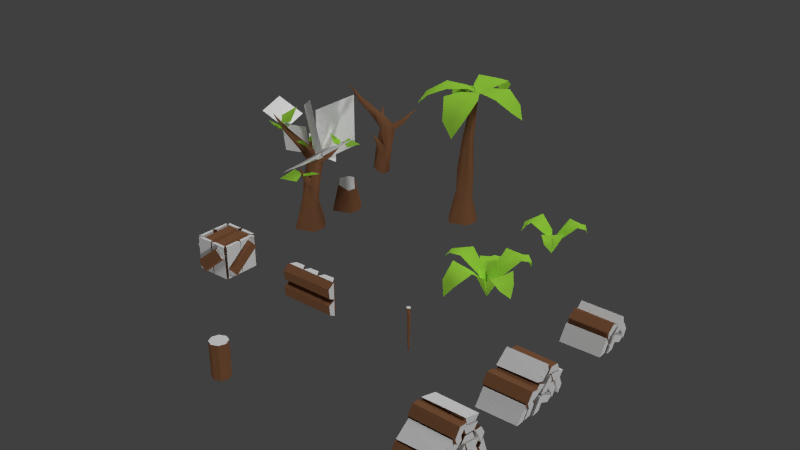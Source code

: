 # Source: Objects_Wood.blend  (saved by Blender 2.70.0; exported with 4.5.12 LTS)
import bpy
from mathutils import Matrix  # noqa: F401  (used for matrix-valued properties, if any)

bpy.ops.wm.read_factory_settings(use_empty=True)
scene = bpy.context.scene
scene.name = 'Scene'

# ---- collections
col_collection_1 = bpy.data.collections.new('Collection 1'); scene.collection.children.link(col_collection_1)
col_collection_9 = bpy.data.collections.new('Collection 9'); scene.collection.children.link(col_collection_9)
col_collection_10 = bpy.data.collections.new('Collection 10'); scene.collection.children.link(col_collection_10)

# ---- materials (node trees are filled in below, after node groups)
mat_wood = bpy.data.materials.new('Wood')
mat_wood.alpha_threshold = 0.0
mat_wood.use_transparent_shadow = False
mat_wood.diffuse_color = (0.2396, 0.1055, 0.05002, 1.0)
mat_wood.specular_color = (1.0, 0.3651, 0.1592)
mat_wood.roughness = 0.5
mat_wood.specular_intensity = 0.1207
mat_wood.line_color = (0.0, 0.0, 0.0, 1.0)
mat_stump = bpy.data.materials.new('Stump')
mat_stump.alpha_threshold = 0.0
mat_stump.use_transparent_shadow = False
mat_stump.roughness = 0.5
mat_stump.specular_intensity = 0.0
mat_stump.line_color = (0.0, 0.0, 0.0, 1.0)
mat_branches = bpy.data.materials.new('Branches')
mat_branches.alpha_threshold = 0.0
mat_branches.use_transparent_shadow = False
mat_branches.diffuse_color = (1.0, 1.0, 1.0, 1.0)
mat_branches.roughness = 0.5
mat_branches.specular_intensity = 0.0
mat_leaves = bpy.data.materials.new('Leaves')
mat_leaves.alpha_threshold = 0.0
mat_leaves.use_transparent_shadow = False
mat_leaves.diffuse_color = (0.3906, 0.8, 0.06276, 1.0)
mat_leaves.specular_color = (0.4731, 1.0, 0.2021)
mat_leaves.roughness = 0.5
mat_leaves.specular_intensity = 0.1

# ---- material node trees

# ---- world
world_world = bpy.data.worlds.new('World'); scene.world = world_world
world_world.color = (0.05088, 0.05088, 0.05088)
world_world.use_sun_shadow = False
world_world.sun_shadow_jitter_overblur = 0.0
world_world.cycles.sampling_method = 'MANUAL'
world_world.cycles.sample_map_resolution = 256

# ---- lights
light_light_003 = bpy.data.lights.new('_light.003', 'SUN')
light_light_003.transmission_factor = 0.0
light_light_003.angle = 0.1993
light_light_003.energy = 1.0
light_light_003.shadow_buffer_clip_start = 0.5
light_light_003.shadow_soft_size = 0.1
light_light_003.shadow_cascade_max_distance = 1000.0
light_light_003.cycles.use_multiple_importance_sampling = False
light_light_002 = bpy.data.lights.new('_light.002', 'SUN')
light_light_002.transmission_factor = 0.0
light_light_002.angle = 0.1993
light_light_002.energy = 1.0
light_light_002.shadow_buffer_clip_start = 0.5
light_light_002.shadow_soft_size = 0.1
light_light_002.shadow_cascade_max_distance = 1000.0
light_light_002.cycles.use_multiple_importance_sampling = False
light_light = bpy.data.lights.new('_light', 'SUN')
light_light.transmission_factor = 0.0
light_light.angle = 0.1993
light_light.energy = 1.0
light_light.shadow_buffer_clip_start = 0.5
light_light.shadow_soft_size = 0.1
light_light.shadow_cascade_max_distance = 1000.0
light_light.cycles.use_multiple_importance_sampling = False
light_light_001 = bpy.data.lights.new('_light.001', 'SUN')
light_light_001.transmission_factor = 0.0
light_light_001.angle = 0.1993
light_light_001.energy = 1.0
light_light_001.shadow_buffer_clip_start = 0.5
light_light_001.shadow_soft_size = 0.1
light_light_001.shadow_cascade_max_distance = 1000.0
light_light_001.cycles.use_multiple_importance_sampling = False

# ---- meshes
me_tree_top = bpy.data.meshes.new('tree_Top')
me_tree_top.from_pydata([(-0.1702, -0.03557, 1.875), (0.1774, 0.3074, 1.845), (0.3781, 0.2508, 1.824), (0.3391, -0.08683, 1.87), (0.4751, 0.3667, 2.684), (0.467, 0.05404, 2.788), (0.07721, -0.07566, 2.658), (0.2278, 0.329, 2.614), (-0.6616, -0.1845, 3.712), (-0.6676, -0.3117, 3.643), (-0.8044, -0.2836, 3.603), (-0.7984, -0.1563, 3.673), (0.3789, 0.2993, 2.408), (0.3255, 0.2532, 2.665), (0.109, 0.08436, 2.607), (0.1115, 0.2552, 2.335), (-0.5311, 0.8052, 3.193), (-0.2626, 0.5764, 2.63), (-0.4286, 0.5529, 2.563), (-0.4608, 0.4516, 2.694), (-0.2948, 0.4751, 2.76), (-1.005, -0.5956, 4.342), (0.08977, -0.06737, 1.614), (0.05173, 0.02612, 1.876), (0.1911, 0.1403, 1.915), (0.1864, 0.1227, 1.545), (0.307, -0.7707, 2.709), (0.2644, -0.4334, 1.968), (0.3951, -0.3486, 1.969), (0.3556, -0.2807, 2.132), (0.2152, -0.3485, 2.107), (0.3777, 0.1123, 2.673), (0.1266, 0.1848, 2.631), (0.1702, 0.313, 2.429), (0.4136, 0.09089, 2.482), (1.044, 0.9187, 3.387), (0.6648, 0.4846, 2.935), (0.7174, 0.5226, 2.793), (0.6159, 0.6729, 2.79), (0.5502, 0.6094, 2.919), (0.07027, -0.1338, 1.872), (0.2577, -0.1324, 2.746), (0.0858, 0.1499, 3.112), (-0.1984, 0.1106, 3.013), (-0.2118, -0.1574, 3.053), (0.05658, -0.1449, 3.152), (0.4098, -0.05637, 2.403), (-0.03087, -0.05815, 2.316), (0.2183, 0.3271, 2.266), (0.4327, 0.3161, 2.308), (0.1758, -0.133, 2.364), (-0.005803, 0.0995, 2.609), (-0.05037, 0.1993, 1.866), (0.01365, 0.1327, 2.276), (0.3414, 0.134, 0.8289), (0.2648, -0.1414, 0.8066), (-0.1013, -0.2711, 0.9945), (-0.2994, 0.004875, 1.139), (0.09948, 0.3762, 1.139), (-0.1253, 0.3259, 1.139)], [], [(54, 55, 56, 57, 59, 58), (7, 51, 43), (56, 55, 3, 40), (4, 7, 43, 42), (59, 57, 0, 52), (49, 48, 7, 4), (42, 43, 11, 8), (53, 47, 6, 51), (46, 49, 4, 5), (50, 46, 5, 41), (43, 44, 10, 11), (44, 45, 9, 10), (45, 42, 8, 9), (9, 8, 21), (10, 9, 21), (11, 10, 21), (8, 11, 21), (12, 15, 18, 17), (15, 14, 19, 18), (14, 13, 20, 19), (13, 12, 17, 20), (20, 17, 16), (19, 20, 16), (18, 19, 16), (17, 18, 16), (22, 25, 28, 27), (25, 24, 29, 28), (24, 23, 30, 29), (23, 22, 27, 30), (27, 28, 26), (28, 29, 26), (29, 30, 26), (30, 27, 26), (54, 58, 1, 2), (55, 54, 2, 3), (31, 34, 37, 36), (34, 33, 38, 37), (33, 32, 39, 38), (32, 31, 36, 39), (36, 37, 35), (37, 38, 35), (38, 39, 35), (39, 36, 35), (47, 50, 41, 6), (57, 56, 40, 0), (51, 6, 44, 43), (41, 5, 45), (5, 4, 42, 45), (2, 1, 48, 49), (52, 0, 47, 53), (3, 2, 49, 46), (40, 3, 46, 50), (0, 40, 50, 47), (6, 41, 45, 44), (48, 53, 51, 7), (1, 52, 53, 48), (58, 59, 52, 1)])
me_tree_top.polygons.foreach_set('use_smooth', [0, 1, 1, 1, 1, 1, 1, 1, 1, 1, 1, 1, 1, 1, 1, 1, 1, 1, 1, 1, 1, 1, 1, 1, 1, 1, 1, 1, 1, 1, 1, 1, 1, 1, 1, 1, 1, 1, 1, 1, 1, 1, 1, 1, 1, 1, 1, 1, 1, 1, 1, 1, 1, 1, 1, 1, 1])
me_tree_top.polygons.foreach_set('material_index', [1, 0, 0, 0, 0, 0, 0, 0, 0, 0, 0, 0, 0, 0, 0, 0, 0, 0, 0, 0, 0, 0, 0, 0, 0, 0, 0, 0, 0, 0, 0, 0, 0, 0, 0, 0, 0, 0, 0, 0, 0, 0, 0, 0, 0, 0, 0, 0, 0, 0, 0, 0, 0, 0, 0, 0, 0])
_uv = me_tree_top.uv_layers.new(name='UVMap')
_uv.uv.foreach_set('vector', [0.558, 0.9985, 0.06253, 0.8463, 0.02578, 0.2164, 0.4924, -0.001738, 0.9398, 0.1764, 0.9632, 0.7697, 0.6641, 1.78, 0.8301, 1.78, 0.7449, 2.064, 0.166, 0.7238, 0.332, 0.7238, 0.332, 1.316, 0.166, 1.316, 0.498, 1.78, 0.6641, 1.78, 0.7449, 2.064, 0.498, 2.064, 0.8301, 0.7238, 1.0, 0.7238, 1.0, 1.316, 0.8301, 1.316, 0.498, 1.588, 0.6641, 1.588, 0.6641, 1.78, 0.498, 1.78, 0.498, 2.064, 0.7449, 2.064, 0.7444, 2.651, 0.4957, 2.651, 0.8301, 1.588, 1.0, 1.588, 1.0, 1.78, 0.8301, 1.78, 0.332, 1.588, 0.498, 1.588, 0.498, 1.78, 0.332, 1.78, 0.166, 1.588, 0.332, 1.588, 0.332, 1.78, 0.166, 1.78, 0.7449, 2.064, 0.8851, 2.064, 0.8851, 2.651, 0.7444, 2.651, 0.1149, 2.064, 0.2419, 2.064, 0.2419, 2.651, 0.1149, 2.651, 0.2419, 2.064, 0.498, 2.064, 0.4957, 2.651, 0.2419, 2.651, 0.2419, 2.651, 0.4957, 2.651, 0.4946, 3.175, 0.1149, 2.651, 0.2419, 2.651, 0.4946, 3.175, 0.7444, 2.651, 0.8851, 2.651, 0.4946, 3.175, 0.4957, 2.651, 0.7444, 2.651, 0.4946, 3.175, 0.624, 0.007338, 0.7711, 0.01522, 0.7746, 0.5097, 0.6243, 0.5187, 0.7711, 0.01522, 0.8958, 0.009182, 0.8456, 0.5079, 0.7746, 0.5097, 0.8958, 0.009182, 0.9947, 0.01159, 0.9911, 0.5241, 0.8456, 0.5079, 0.482, 0.01134, 0.624, 0.007338, 0.6243, 0.5187, 0.4772, 0.5551, 0.4772, 0.5551, 0.6243, 0.5187, 0.6886, 0.9764, 0.8456, 0.5079, 0.9911, 0.5241, 0.6886, 0.9764, 0.7746, 0.5097, 0.8456, 0.5079, 0.6886, 0.9764, 0.6243, 0.5187, 0.7746, 0.5097, 0.6886, 0.9764, 0.7711, 0.01522, 0.8958, 0.009182, 0.8456, 0.5079, 0.7746, 0.5097, 0.8958, 0.009182, 0.9947, 0.01159, 0.9911, 0.5241, 0.8456, 0.5079, 0.482, 0.01134, 0.624, 0.007338, 0.6243, 0.5187, 0.4772, 0.5551, 0.624, 0.007338, 0.7711, 0.01522, 0.7746, 0.5097, 0.6243, 0.5187, 0.7746, 0.5097, 0.8456, 0.5079, 0.6886, 0.9764, 0.8456, 0.5079, 0.9911, 0.5241, 0.6886, 0.9764, 0.4772, 0.5551, 0.6243, 0.5187, 0.6886, 0.9764, 0.6243, 0.5187, 0.7746, 0.5097, 0.6886, 0.9764, 0.498, 0.7238, 0.6641, 0.7238, 0.6641, 1.316, 0.498, 1.316, 0.332, 0.7238, 0.498, 0.7238, 0.498, 1.316, 0.332, 1.316, 0.482, 0.01134, 0.624, 0.007338, 0.6243, 0.5187, 0.4772, 0.5551, 0.624, 0.007338, 0.7711, 0.01522, 0.7746, 0.5097, 0.6243, 0.5187, 0.7711, 0.01522, 0.8958, 0.009182, 0.8456, 0.5079, 0.7746, 0.5097, 0.8958, 0.009182, 0.9947, 0.01159, 0.9911, 0.5241, 0.8456, 0.5079, 0.4772, 0.5551, 0.6243, 0.5187, 0.6886, 0.9764, 0.6243, 0.5187, 0.7746, 0.5097, 0.6886, 0.9764, 0.7746, 0.5097, 0.8456, 0.5079, 0.6886, 0.9764, 0.8456, 0.5079, 0.9911, 0.5241, 0.6886, 0.9764, -2.98e-08, 1.588, 0.166, 1.588, 0.166, 1.78, -2.98e-08, 1.78, -2.98e-08, 0.7238, 0.166, 0.7238, 0.166, 1.316, -2.98e-08, 1.316, 0.8301, 1.78, 1.0, 1.78, 0.8851, 2.064, 0.7449, 2.064, 0.166, 1.78, 0.332, 1.78, 0.2419, 2.064, 0.332, 1.78, 0.498, 1.78, 0.498, 2.064, 0.2419, 2.064, 0.498, 1.316, 0.6641, 1.316, 0.6641, 1.588, 0.498, 1.588, 0.8301, 1.316, 1.0, 1.316, 1.0, 1.588, 0.8301, 1.588, 0.332, 1.316, 0.498, 1.316, 0.498, 1.588, 0.332, 1.588, 0.166, 1.316, 0.332, 1.316, 0.332, 1.588, 0.166, 1.588, -2.98e-08, 1.316, 0.166, 1.316, 0.166, 1.588, -2.98e-08, 1.588, -2.98e-08, 1.78, 0.166, 1.78, 0.2419, 2.064, 0.1149, 2.064, 0.6641, 1.588, 0.8301, 1.588, 0.8301, 1.78, 0.6641, 1.78, 0.6641, 1.316, 0.8301, 1.316, 0.8301, 1.588, 0.6641, 1.588, 0.6641, 0.7238, 0.8301, 0.7238, 0.8301, 1.316, 0.6641, 1.316])
me_tree_top.materials.append(mat_wood)
me_tree_top.materials.append(mat_stump)
me_tree_top.use_remesh_preserve_volume = False
me_tree_top.use_remesh_preserve_attributes = False
me_tree_top.use_mirror_vertex_groups = False
me_tree_top.update()
me_tree_base = bpy.data.meshes.new('tree_Base')
me_tree_base.from_pydata([(0.3717, 0.1482, 4.582), (0.3717, 0.1482, 2.582), (0.3717, 2.148, 4.582), (0.3717, 2.148, 2.582), (0.5039, 0.2672, -0.04211), (0.4407, -0.2254, -0.04211), (-0.2398, -0.4998, -0.04211), (-0.5515, -0.08848, -0.04211), (0.3414, 0.134, 0.8289), (0.2648, -0.1414, 0.8066), (-0.1013, -0.2711, 0.9945), (-0.2994, 0.004875, 1.139), (0.09948, 0.3762, 1.139), (0.1369, 0.7096, -0.04211), (-0.1253, 0.3259, 1.139), (-0.3166, 0.5474, -0.04211), (-0.1702, -0.03557, 1.875), (0.1774, 0.3074, 1.845), (0.3781, 0.2508, 1.824), (0.3391, -0.08683, 1.87), (0.4751, 0.3667, 2.684), (0.467, 0.05404, 2.788), (0.07721, -0.07566, 2.658), (0.2278, 0.329, 2.614), (-0.6616, -0.1845, 3.712), (-0.6676, -0.3117, 3.643), (-0.8044, -0.2836, 3.603), (-0.7984, -0.1563, 3.673), (0.3789, 0.2993, 2.408), (0.3255, 0.2532, 2.665), (0.109, 0.08436, 2.607), (0.1115, 0.2552, 2.335), (-0.5311, 0.8052, 3.193), (-0.2626, 0.5764, 2.63), (-0.4286, 0.5529, 2.563), (-0.4608, 0.4516, 2.694), (-0.2948, 0.4751, 2.76), (-1.005, -0.5956, 4.342), (0.08977, -0.06737, 1.614), (0.05173, 0.02612, 1.876), (0.1911, 0.1403, 1.915), (0.1864, 0.1227, 1.545), (0.307, -0.7707, 2.709), (0.2644, -0.4334, 1.968), (0.3951, -0.3486, 1.969), (0.3556, -0.2807, 2.132), (0.2152, -0.3485, 2.107), (-0.4444, 0.6893, 2.987), (-0.3284, 0.7892, 3.119), (-0.2316, 0.5372, 3.416), (-0.4435, 0.4903, 3.1), (-0.1039, -0.05006, 3.17), (-0.2035, -0.2699, 3.385), (0.315, -0.5336, 3.655), (0.2539, -0.09977, 3.226), (0.3056, -0.5798, 2.381), (0.01534, -0.649, 2.505), (-0.1686, -1.218, 2.273), (0.338, -0.885, 2.183), (0.321, -0.5416, 2.351), (0.5065, -0.2823, 2.403), (1.092, -0.4858, 2.566), (0.5794, -0.7897, 2.424), (-0.8273, -0.3724, 3.851), (-0.6798, -0.5655, 4.064), (-0.2079, -0.8741, 3.758), (-0.6181, -0.4618, 3.565), (-0.8156, -0.3773, 3.954), (-0.9839, -0.1833, 4.15), (-0.5676, 0.1772, 4.479), (-0.4852, -0.2574, 4.054), (-0.7887, -0.289, 3.681), (-0.8917, -0.5225, 3.782), (-1.41, -0.4309, 3.925), (-1.047, -0.1202, 3.717), (0.3777, 0.1123, 2.673), (0.1266, 0.1848, 2.631), (0.1702, 0.313, 2.429), (0.4136, 0.09089, 2.482), (1.044, 0.9187, 3.387), (0.6648, 0.4846, 2.935), (0.7174, 0.5226, 2.793), (0.6159, 0.6729, 2.79), (0.5502, 0.6094, 2.919), (0.9011, 0.7624, 3.187), (0.6729, 0.6812, 3.253), (0.7041, 0.4904, 3.713), (1.031, 0.6885, 3.428), (0.9793, 0.8575, 3.296), (1.087, 0.9694, 3.099), (1.513, 1.179, 3.254), (1.18, 0.9277, 3.485), (-0.4076, 0.6512, 2.861), (-0.5458, 0.747, 2.862), (-0.4953, 1.002, 2.652), (-0.31, 0.7563, 2.737), (-1.009, -0.5962, 4.342), (-0.9768, -0.7216, 4.45), (-1.254, -0.7836, 4.624), (-1.191, -0.5719, 4.394), (1.829, -1.043, 3.578), (0.9869, -0.723, 5.363), (0.4092, 0.06555, 2.709), (-0.4333, 0.3853, 4.494), (1.796, 0.6366, 3.746), (0.236, 0.1204, 2.606), (2.187, -1.295, 4.085), (0.6276, -1.811, 2.945), (-1.064, 1.231, 2.994), (-0.3548, 0.4956, 2.653), (-0.4842, 2.007, 2.524), (0.2245, 1.272, 2.182), (-0.3999, 0.4077, 3.675), (-0.3342, 0.5232, 2.607), (-1.457, 0.2238, 3.591), (-1.392, 0.3393, 2.522), (-0.895, 0.7835, 3.949), (-0.7195, -0.2558, 3.729), (-1.79, 0.5184, 4.486), (-1.614, -0.5209, 4.266), (0.07027, -0.1338, 1.872), (0.2577, -0.1324, 2.746), (0.0858, 0.1499, 3.112), (-0.1984, 0.1106, 3.013), (-0.2118, -0.1574, 3.053), (0.05658, -0.1449, 3.152), (0.4098, -0.05637, 2.403), (-0.03087, -0.05815, 2.316), (0.2183, 0.3271, 2.266), (0.4327, 0.3161, 2.308), (0.1758, -0.133, 2.364), (-0.005803, 0.0995, 2.609), (-0.05037, 0.1993, 1.866), (0.01365, 0.1327, 2.276)], [], [(0, 1, 3, 2), (8, 9, 5, 4), (9, 10, 6, 5), (10, 11, 7, 6), (12, 8, 4, 13), (7, 11, 14, 15), (12, 13, 15, 14), (23, 131, 123), (10, 9, 19, 120), (20, 23, 123, 122), (14, 11, 16, 132), (129, 128, 23, 20), (122, 123, 27, 24), (133, 127, 22, 131), (126, 129, 20, 21), (130, 126, 21, 121), (123, 124, 26, 27), (124, 125, 25, 26), (125, 122, 24, 25), (25, 24, 37), (26, 25, 37), (27, 26, 37), (24, 27, 37), (28, 31, 34, 33), (31, 30, 35, 34), (30, 29, 36, 35), (29, 28, 33, 36), (36, 33, 32), (35, 36, 32), (34, 35, 32), (33, 34, 32), (38, 41, 44, 43), (41, 40, 45, 44), (40, 39, 46, 45), (39, 38, 43, 46), (43, 44, 42), (44, 45, 42), (45, 46, 42), (46, 43, 42), (47, 50, 49, 48), (51, 54, 53, 52), (55, 58, 57, 56), (59, 62, 61, 60), (63, 66, 65, 64), (67, 70, 69, 68), (71, 74, 73, 72), (8, 12, 17, 18), (9, 8, 18, 19), (75, 78, 81, 80), (78, 77, 82, 81), (77, 76, 83, 82), (76, 75, 80, 83), (80, 81, 79), (81, 82, 79), (82, 83, 79), (83, 80, 79), (84, 87, 86, 85), (88, 91, 90, 89), (92, 95, 94, 93), (96, 99, 98, 97), (100, 102, 103, 101), (104, 105, 107, 106), (108, 109, 111, 110), (112, 113, 115, 114), (116, 117, 119, 118), (127, 130, 121, 22), (11, 10, 120, 16), (131, 22, 124, 123), (121, 21, 125), (21, 20, 122, 125), (18, 17, 128, 129), (132, 16, 127, 133), (19, 18, 129, 126), (120, 19, 126, 130), (16, 120, 130, 127), (22, 121, 125, 124), (128, 133, 131, 23), (17, 132, 133, 128), (12, 14, 132, 17)])
me_tree_base.polygons.foreach_set('use_smooth', [0, 1, 1, 1, 1, 1, 1, 1, 1, 1, 1, 1, 1, 1, 1, 1, 1, 1, 1, 1, 1, 1, 1, 1, 1, 1, 1, 1, 1, 1, 1, 1, 1, 1, 1, 1, 1, 1, 1, 1, 1, 1, 1, 1, 1, 1, 1, 1, 1, 1, 1, 1, 1, 1, 1, 1, 1, 1, 1, 1, 0, 0, 0, 0, 0, 1, 1, 1, 1, 1, 1, 1, 1, 1, 1, 1, 1, 1, 1])
me_tree_base.polygons.foreach_set('material_index', [1, 0, 0, 0, 0, 0, 0, 0, 0, 0, 0, 0, 0, 0, 0, 0, 0, 0, 0, 0, 0, 0, 0, 0, 0, 0, 0, 0, 0, 0, 0, 0, 0, 0, 0, 0, 0, 0, 0, 2, 2, 2, 2, 2, 2, 2, 0, 0, 0, 0, 0, 0, 0, 0, 0, 0, 2, 2, 2, 2, 1, 1, 1, 1, 1, 0, 0, 0, 0, 0, 0, 0, 0, 0, 0, 0, 0, 0, 0])
_uv = me_tree_base.uv_layers.new(name='UVMap')
_uv.uv.foreach_set('vector', [0.0, 0.0, 1.0, 0.0, 1.0, 1.0, 0.0, 1.0, 0.498, 0.7238, 0.332, 0.7238, 0.332, 0.0, 0.498, 0.0, 0.332, 0.7238, 0.166, 0.7238, 0.166, 0.0, 0.332, 0.0, 0.166, 0.7238, -2.98e-08, 0.7238, -2.98e-08, 0.0, 0.166, 0.0, 0.6641, 0.7238, 0.498, 0.7238, 0.498, 0.0, 0.6641, 0.0, 1.0, 0.0, 1.0, 0.7238, 0.8301, 0.7238, 0.8301, 0.0, 0.6641, 0.7238, 0.6641, 0.0, 0.8301, 0.0, 0.8301, 0.7238, 0.6641, 1.78, 0.8301, 1.78, 0.7449, 2.064, 0.166, 0.7238, 0.332, 0.7238, 0.332, 1.316, 0.166, 1.316, 0.498, 1.78, 0.6641, 1.78, 0.7449, 2.064, 0.498, 2.064, 0.8301, 0.7238, 1.0, 0.7238, 1.0, 1.316, 0.8301, 1.316, 0.498, 1.588, 0.6641, 1.588, 0.6641, 1.78, 0.498, 1.78, 0.498, 2.064, 0.7449, 2.064, 0.7444, 2.651, 0.4957, 2.651, 0.8301, 1.588, 1.0, 1.588, 1.0, 1.78, 0.8301, 1.78, 0.332, 1.588, 0.498, 1.588, 0.498, 1.78, 0.332, 1.78, 0.166, 1.588, 0.332, 1.588, 0.332, 1.78, 0.166, 1.78, 0.7449, 2.064, 0.8851, 2.064, 0.8851, 2.651, 0.7444, 2.651, 0.1149, 2.064, 0.2419, 2.064, 0.2419, 2.651, 0.1149, 2.651, 0.2419, 2.064, 0.498, 2.064, 0.4957, 2.651, 0.2419, 2.651, 0.2419, 2.651, 0.4957, 2.651, 0.4946, 3.175, 0.1149, 2.651, 0.2419, 2.651, 0.4946, 3.175, 0.7444, 2.651, 0.8851, 2.651, 0.4946, 3.175, 0.4957, 2.651, 0.7444, 2.651, 0.4946, 3.175, 0.624, 0.007338, 0.7711, 0.01522, 0.7746, 0.5097, 0.6243, 0.5187, 0.7711, 0.01522, 0.8958, 0.009182, 0.8456, 0.5079, 0.7746, 0.5097, 0.8958, 0.009182, 0.9947, 0.01159, 0.9911, 0.5241, 0.8456, 0.5079, 0.482, 0.01134, 0.624, 0.007338, 0.6243, 0.5187, 0.4772, 0.5551, 0.4772, 0.5551, 0.6243, 0.5187, 0.6886, 0.9764, 0.8456, 0.5079, 0.9911, 0.5241, 0.6886, 0.9764, 0.7746, 0.5097, 0.8456, 0.5079, 0.6886, 0.9764, 0.6243, 0.5187, 0.7746, 0.5097, 0.6886, 0.9764, 0.7711, 0.01522, 0.8958, 0.009182, 0.8456, 0.5079, 0.7746, 0.5097, 0.8958, 0.009182, 0.9947, 0.01159, 0.9911, 0.5241, 0.8456, 0.5079, 0.482, 0.01134, 0.624, 0.007338, 0.6243, 0.5187, 0.4772, 0.5551, 0.624, 0.007338, 0.7711, 0.01522, 0.7746, 0.5097, 0.6243, 0.5187, 0.7746, 0.5097, 0.8456, 0.5079, 0.6886, 0.9764, 0.8456, 0.5079, 0.9911, 0.5241, 0.6886, 0.9764, 0.4772, 0.5551, 0.6243, 0.5187, 0.6886, 0.9764, 0.6243, 0.5187, 0.7746, 0.5097, 0.6886, 0.9764, 0.0, 0.0, 1.0, 0.0, 1.0, 1.0, 0.0, 1.0, 0.0, 0.0, 1.0, 0.0, 1.0, 1.0, 0.0, 1.0, 0.0, 0.0, 1.0, 0.0, 1.0, 1.0, 0.0, 1.0, 0.0, 0.0, 1.0, 0.0, 1.0, 1.0, 0.0, 1.0, 0.0, 0.0, 1.0, 0.0, 1.0, 1.0, 0.0, 1.0, 0.0, 0.0, 1.0, 0.0, 1.0, 1.0, 0.0, 1.0, 0.0, 0.0, 1.0, 0.0, 1.0, 1.0, 0.0, 1.0, 0.498, 0.7238, 0.6641, 0.7238, 0.6641, 1.316, 0.498, 1.316, 0.332, 0.7238, 0.498, 0.7238, 0.498, 1.316, 0.332, 1.316, 0.482, 0.01134, 0.624, 0.007338, 0.6243, 0.5187, 0.4772, 0.5551, 0.624, 0.007338, 0.7711, 0.01522, 0.7746, 0.5097, 0.6243, 0.5187, 0.7711, 0.01522, 0.8958, 0.009182, 0.8456, 0.5079, 0.7746, 0.5097, 0.8958, 0.009182, 0.9947, 0.01159, 0.9911, 0.5241, 0.8456, 0.5079, 0.4772, 0.5551, 0.6243, 0.5187, 0.6886, 0.9764, 0.6243, 0.5187, 0.7746, 0.5097, 0.6886, 0.9764, 0.7746, 0.5097, 0.8456, 0.5079, 0.6886, 0.9764, 0.8456, 0.5079, 0.9911, 0.5241, 0.6886, 0.9764, 0.0, 0.0, 1.0, 0.0, 1.0, 1.0, 0.0, 1.0, 0.0, 0.0, 1.0, 0.0, 1.0, 1.0, 0.0, 1.0, 0.0, 0.0, 1.0, 0.0, 1.0, 1.0, 0.0, 1.0, 0.0, 0.0, 1.0, 0.0, 1.0, 1.0, 0.0, 1.0, 0.0, 0.0, 1.0, 0.0, 1.0, 1.0, 0.0, 1.0, 0.0, 0.0, 1.0, 0.0, 1.0, 1.0, 0.0, 1.0, 0.0, 0.0, 1.0, 0.0, 1.0, 1.0, 0.0, 1.0, 0.0, 0.0, 1.0, 0.0, 1.0, 1.0, 0.0, 1.0, 0.0, 0.0, 1.0, 0.0, 1.0, 1.0, 0.0, 1.0, -2.98e-08, 1.588, 0.166, 1.588, 0.166, 1.78, -2.98e-08, 1.78, -2.98e-08, 0.7238, 0.166, 0.7238, 0.166, 1.316, -2.98e-08, 1.316, 0.8301, 1.78, 1.0, 1.78, 0.8851, 2.064, 0.7449, 2.064, 0.166, 1.78, 0.332, 1.78, 0.2419, 2.064, 0.332, 1.78, 0.498, 1.78, 0.498, 2.064, 0.2419, 2.064, 0.498, 1.316, 0.6641, 1.316, 0.6641, 1.588, 0.498, 1.588, 0.8301, 1.316, 1.0, 1.316, 1.0, 1.588, 0.8301, 1.588, 0.332, 1.316, 0.498, 1.316, 0.498, 1.588, 0.332, 1.588, 0.166, 1.316, 0.332, 1.316, 0.332, 1.588, 0.166, 1.588, -2.98e-08, 1.316, 0.166, 1.316, 0.166, 1.588, -2.98e-08, 1.588, -2.98e-08, 1.78, 0.166, 1.78, 0.2419, 2.064, 0.1149, 2.064, 0.6641, 1.588, 0.8301, 1.588, 0.8301, 1.78, 0.6641, 1.78, 0.6641, 1.316, 0.8301, 1.316, 0.8301, 1.588, 0.6641, 1.588, 0.6641, 0.7238, 0.8301, 0.7238, 0.8301, 1.316, 0.6641, 1.316])
me_tree_base.materials.append(mat_wood)
me_tree_base.materials.append(mat_branches)
me_tree_base.materials.append(mat_leaves)
me_tree_base.use_remesh_preserve_volume = False
me_tree_base.use_remesh_preserve_attributes = False
me_tree_base.use_mirror_vertex_groups = False
me_tree_base.update()
me_post = bpy.data.meshes.new('post')
me_post.from_pydata([(-0.009125, 0.02203, -0.07519), (-3.396e-08, 0.07231, 1.453), (0.02203, 0.009124, -0.07519), (0.05069, 0.05113, 1.447), (0.07169, -1.894e-09, 1.444), (0.009124, -0.02203, -0.07519), (0.05069, -0.05113, 1.447), (-3.769e-08, -0.07231, 1.453), (-0.02203, -0.009124, -0.07519), (-0.05069, -0.05113, 1.46), (-0.07169, -4.041e-10, 1.463), (-0.05069, 0.05113, 1.46), (0.02041, 0.02524, 0.6319), (0.05116, 0.01161, 0.6338), (0.06389, -0.01921, 0.629), (0.05116, -0.04915, 0.6203), (0.02041, -0.06069, 0.6128), (-0.01033, -0.04705, 0.6108), (-0.02306, -0.01624, 0.6156), (-0.01033, 0.01371, 0.6243), (-0.003828, 0.08004, 1.198), (0.03672, 0.06346, 1.187), (0.05352, 0.02217, 1.181), (0.03672, -0.01966, 1.181), (-0.003828, -0.03751, 1.189), (-0.04438, -0.02093, 1.2), (-0.06118, 0.02036, 1.206), (-0.04438, 0.06219, 1.206)], [], [(20, 1, 3, 21), (21, 3, 4, 22), (22, 4, 6, 23), (23, 6, 7, 24), (24, 7, 9, 25), (25, 9, 10, 26), (3, 1, 11, 10, 9, 7, 6, 4), (27, 11, 1, 20), (26, 10, 11, 27), (0, 12, 13, 2), (8, 18, 19, 0), (0, 19, 12), (2, 14, 15, 5), (2, 13, 14), (5, 16, 17, 8), (5, 15, 16), (12, 20, 21, 13), (13, 21, 22, 14), (14, 22, 23, 15), (15, 23, 24, 16), (16, 24, 25, 17), (17, 25, 26, 18), (19, 27, 20, 12), (18, 26, 27, 19), (8, 17, 18), (0, 2, 5, 8)])
me_post.polygons.foreach_set('use_smooth', [1, 1, 1, 1, 1, 1, 0, 1, 1, 1, 1, 1, 1, 1, 1, 1, 1, 1, 1, 1, 1, 1, 1, 1, 1, 1])
me_post.polygons.foreach_set('material_index', [0, 0, 0, 0, 0, 0, 1, 0, 0, 0, 0, 0, 0, 0, 0, 0, 0, 0, 0, 0, 0, 0, 0, 0, 0, 1])
_uv = me_post.uv_layers.new(name='UVMap')
_uv.uv.foreach_set('vector', [0.4956, 0.8681, 0.4881, 0.9814, 0.366, 0.9793, 0.3782, 0.8629, 0.3782, 0.8629, 0.366, 0.9793, 0.2445, 0.9783, 0.2572, 0.8588, 0.2572, 0.8588, 0.2445, 0.9783, 0.1258, 0.9783, 0.131, 0.8576, 0.131, 0.8576, 0.1258, 0.9783, 0.004846, 0.9779, 0.006131, 0.8592, 0.9748, 0.8604, 0.9694, 0.9792, 0.8523, 0.9835, 0.8573, 0.8672, 0.8573, 0.8672, 0.8523, 0.9835, 0.7311, 0.985, 0.737, 0.8716, 0.8328, 0.1362, 0.9946, 0.4832, 0.8636, 0.843, 0.5166, 1.005, 0.1569, 0.8738, -0.004916, 0.5268, 0.126, 0.1671, 0.473, 0.005268, 0.6149, 0.8717, 0.6098, 0.9839, 0.4881, 0.9814, 0.4956, 0.8681, 0.737, 0.8716, 0.7311, 0.985, 0.6098, 0.9839, 0.6149, 0.8717, 0.5001, 0.008017, 0.4915, 0.5048, 0.365, 0.5053, 0.2565, 0.008521, 0.7442, 0.007558, 0.7366, 0.494, 0.6156, 0.5001, 0.5001, 0.008017, 0.5001, 0.008017, 0.6156, 0.5001, 0.4915, 0.5048, 0.2565, 0.008521, 0.2428, 0.501, 0.1259, 0.4943, 0.007094, 0.006201, 0.2565, 0.008521, 0.365, 0.5053, 0.2428, 0.501, 0.9903, 0.006201, 0.9848, 0.4895, 0.8593, 0.4898, 0.7442, 0.007558, 0.007094, 0.006201, 0.1259, 0.4943, 0.007838, 0.4882, 0.4915, 0.5048, 0.4956, 0.8681, 0.3782, 0.8629, 0.365, 0.5053, 0.365, 0.5053, 0.3782, 0.8629, 0.2572, 0.8588, 0.2428, 0.501, 0.2428, 0.501, 0.2572, 0.8588, 0.131, 0.8576, 0.1259, 0.4943, 0.1259, 0.4943, 0.131, 0.8576, 0.006131, 0.8592, 0.007838, 0.4882, 0.9848, 0.4895, 0.9748, 0.8604, 0.8573, 0.8672, 0.8593, 0.4898, 0.8593, 0.4898, 0.8573, 0.8672, 0.737, 0.8716, 0.7366, 0.494, 0.6156, 0.5001, 0.6149, 0.8717, 0.4956, 0.8681, 0.4915, 0.5048, 0.7366, 0.494, 0.737, 0.8716, 0.6149, 0.8717, 0.6156, 0.5001, 0.7442, 0.007558, 0.8593, 0.4898, 0.7366, 0.494, 0.0, 0.0, 1.0, 0.0, 1.0, 1.0, 0.0, 1.0])
me_post.materials.append(mat_wood)
me_post.materials.append(mat_stump)
me_post.use_remesh_preserve_volume = False
me_post.use_remesh_preserve_attributes = False
me_post.use_mirror_vertex_groups = False
me_post.update()
me_tree_palm = bpy.data.meshes.new('Tree_palm')
me_tree_palm.from_pydata([(1.778, 0.8373, 4.723), (1.69, 0.6556, 4.667), (0.683, 0.4817, 5.066), (0.201, 0.3798, 4.925), (1.177, 1.039, 5.101), (1.35, 0.5781, 5.068), (2.035, 0.6232, 4.257), (0.4891, 0.7028, 5.087), (0.6498, 0.1375, 5.042), (1.278, 0.03544, 4.992), (1.837, 0.2525, 4.583), (-1.26, 0.9298, 4.313), (-1.188, 1.189, 4.427), (-0.2866, 0.6134, 5.009), (-0.925, 0.4638, 4.793), (-0.7988, 0.9405, 4.755), (-1.332, 1.237, 3.878), (-0.3128, 0.3251, 5.012), (-0.03352, 0.8507, 5.007), (-0.4456, 1.366, 4.784), (-0.9804, 1.455, 4.312), (0.8158, -1.243, 4.398), (0.5228, -1.403, 4.538), (0.2578, -0.1019, 5.089), (0.9424, -0.5419, 5.073), (0.4084, -0.8409, 5.016), (0.604, -1.573, 3.887), (0.5374, 0.1237, 5.105), (-0.1723, -0.0811, 5.007), (-0.2761, -0.8935, 5.039), (0.106, -1.447, 4.392), (-0.2016, 2.02, 4.807), (0.09781, 2.126, 4.936), (0.1519, 0.8639, 5.084), (-0.4257, 1.38, 5.198), (0.1212, 1.581, 5.154), (0.04697, 2.299, 4.324), (-0.1448, 0.6937, 5.079), (0.5531, 0.7798, 5.041), (0.7725, 1.528, 5.185), (0.4963, 2.106, 4.804), (-1.075, -0.7609, 4.862), (-1.269, -0.6095, 4.933), (-0.2749, 0.09948, 5.071), (-0.4436, -0.5343, 5.166), (-0.9197, -0.323, 5.054), (-1.512, -0.8081, 4.462), (0.07472, 0.0356, 5.132), (-0.2211, 0.4415, 5.107), (-0.9599, 0.1878, 5.178), (-1.383, -0.3198, 4.863), (0.5039, 0.2672, -0.04211), (0.4407, -0.2254, -0.04211), (-0.2398, -0.4998, -0.04211), (-0.5515, -0.08848, -0.04211), (0.3414, 0.134, 0.8289), (0.2648, -0.1414, 0.8066), (-0.1013, -0.2711, 0.9945), (-0.2994, 0.004875, 1.139), (0.09948, 0.3762, 1.139), (0.1369, 0.7096, -0.04211), (-0.1253, 0.3259, 1.139), (-0.3166, 0.5474, -0.04211), (-0.2529, -0.03557, 2.013), (-0.05631, 0.3499, 1.999), (0.2954, 0.2508, 1.962), (0.2564, -0.08683, 2.008), (0.2103, 0.2972, 3.158), (0.2032, 0.02325, 3.312), (-0.06258, -0.006195, 3.311), (-0.05546, 0.2678, 3.219), (0.2503, 0.4634, 4.875), (0.2361, 0.288, 4.917), (0.09297, 0.3267, 4.88), (0.09046, 0.4448, 4.876), (0.1871, 0.3686, 4.963)], [], [(1, 5, 9, 10), (5, 4, 7, 2), (5, 1, 0, 4), (2, 7, 3), (2, 8, 9, 5), (8, 2, 3), (1, 6, 0), (6, 1, 10), (12, 15, 19, 20), (15, 14, 17, 13), (15, 12, 11, 14), (13, 18, 19, 15), (12, 16, 11), (16, 12, 20), (22, 25, 29, 30), (25, 24, 27, 23), (25, 22, 21, 24), (23, 28, 29, 25), (22, 26, 21), (26, 22, 30), (13, 17, 3), (18, 13, 3), (23, 27, 3), (28, 23, 3), (32, 35, 39, 40), (35, 34, 37, 33), (35, 32, 31, 34), (33, 38, 39, 35), (32, 36, 31), (36, 32, 40), (42, 45, 49, 50), (45, 44, 47, 43), (45, 42, 41, 44), (43, 48, 49, 45), (42, 46, 41), (46, 42, 50), (33, 37, 3), (38, 33, 3), (43, 47, 3), (48, 43, 3), (55, 56, 52, 51), (56, 57, 53, 52), (57, 58, 54, 53), (59, 55, 51, 60), (54, 58, 61, 62), (59, 60, 62, 61), (59, 61, 64), (57, 56, 66, 63), (58, 57, 63), (61, 58, 63, 64), (65, 64, 70, 67), (67, 70, 74, 71), (64, 63, 69, 70), (66, 65, 67, 68), (63, 66, 68, 69), (70, 69, 73, 74), (69, 68, 72, 73), (68, 67, 71, 72), (72, 71, 75), (73, 72, 75), (74, 73, 75), (71, 74, 75), (55, 59, 64, 65), (56, 55, 65, 66)])
me_tree_palm.polygons.foreach_set('use_smooth', [True] * 64)
me_tree_palm.polygons.foreach_set('material_index', [1, 1, 1, 1, 1, 1, 1, 1, 1, 1, 1, 1, 1, 1, 1, 1, 1, 1, 1, 1, 1, 1, 1, 1, 1, 1, 1, 1, 1, 1, 1, 1, 1, 1, 1, 1, 1, 1, 1, 1, 0, 0, 0, 0, 0, 0, 0, 0, 0, 0, 0, 0, 0, 0, 0, 0, 0, 0, 0, 0, 0, 0, 0, 0])
_uv = me_tree_palm.uv_layers.new(name='UVMap')
_uv.uv.foreach_set('vector', [0.5, 0.7711, 0.5175, 0.5902, 0.9461, 0.5075, 0.9403, 0.8207, 0.5175, 0.5902, 0.06499, 0.5068, 0.07899, 0.1824, 0.5201, 0.309, 0.5175, 0.5902, 0.5, 0.7711, 0.06543, 0.8137, 0.06499, 0.5068, 0.5201, 0.309, 0.07899, 0.1824, 0.4854, 0.00855, 0.5201, 0.309, 0.9494, 0.1653, 0.9461, 0.5075, 0.5175, 0.5902, 0.9494, 0.1653, 0.5201, 0.309, 0.4854, 0.00855, 0.5, 0.7711, 0.4985, 0.9874, 0.06543, 0.8137, 0.4985, 0.9874, 0.5, 0.7711, 0.9403, 0.8207, 0.5258, 0.6258, 0.5218, 0.4771, 0.9334, 0.4872, 0.8995, 0.8058, 0.5218, 0.4771, 0.0777, 0.658, 0.08848, 0.2273, 0.516, 0.213, 0.5218, 0.4771, 0.5258, 0.6258, 0.1661, 0.8348, 0.0777, 0.658, 0.516, 0.213, 0.9338, 0.1687, 0.9334, 0.4872, 0.5218, 0.4771, 0.5258, 0.6258, 0.5024, 0.9589, 0.1661, 0.8348, 0.5024, 0.9589, 0.5258, 0.6258, 0.8995, 0.8058, 0.4764, 0.7148, 0.5018, 0.55, 0.9517, 0.4607, 0.9329, 0.825, 0.5018, 0.55, 0.05583, 0.5669, 0.06893, 0.1718, 0.4915, 0.2541, 0.5018, 0.55, 0.4764, 0.7148, 0.0605, 0.8149, 0.05583, 0.5669, 0.4915, 0.2541, 0.945, 0.1809, 0.9517, 0.4607, 0.5018, 0.55, 0.4764, 0.7148, 0.4996, 0.9923, 0.0605, 0.8149, 0.4996, 0.9923, 0.4764, 0.7148, 0.9329, 0.825, 0.516, 0.213, 0.08848, 0.2273, 0.5044, 0.007088, 0.9338, 0.1687, 0.516, 0.213, 0.5044, 0.007088, 0.4915, 0.2541, 0.06893, 0.1718, 0.4799, 0.01279, 0.945, 0.1809, 0.4915, 0.2541, 0.4799, 0.01279, 0.5258, 0.6258, 0.5218, 0.4771, 0.9334, 0.4872, 0.8995, 0.8058, 0.5218, 0.4771, 0.0777, 0.658, 0.08848, 0.2273, 0.516, 0.213, 0.5218, 0.4771, 0.5258, 0.6258, 0.1661, 0.8348, 0.0777, 0.658, 0.516, 0.213, 0.9338, 0.1687, 0.9334, 0.4872, 0.5218, 0.4771, 0.5258, 0.6258, 0.5024, 0.9589, 0.1661, 0.8348, 0.5024, 0.9589, 0.5258, 0.6258, 0.8995, 0.8058, 0.4764, 0.7148, 0.5018, 0.55, 0.9517, 0.4607, 0.9329, 0.825, 0.5018, 0.55, 0.05583, 0.5669, 0.06893, 0.1718, 0.4915, 0.2541, 0.5018, 0.55, 0.4764, 0.7148, 0.0605, 0.8149, 0.05583, 0.5669, 0.4915, 0.2541, 0.945, 0.1809, 0.9517, 0.4607, 0.5018, 0.55, 0.4764, 0.7148, 0.4996, 0.9923, 0.0605, 0.8149, 0.4996, 0.9923, 0.4764, 0.7148, 0.9329, 0.825, 0.516, 0.213, 0.08848, 0.2273, 0.5044, 0.007088, 0.9338, 0.1687, 0.516, 0.213, 0.5044, 0.007088, 0.4915, 0.2541, 0.06893, 0.1718, 0.4799, 0.01279, 0.945, 0.1809, 0.4915, 0.2541, 0.4799, 0.01279, 0.9918, 0.603, 0.8769, 0.603, 0.8606, 0.00404, 0.996, 0.00404, 0.8769, 0.603, 0.6709, 0.603, 0.6546, 0.00404, 0.8606, 0.00404, 0.6709, 0.603, 0.4952, 0.603, 0.5006, 0.00404, 0.6546, 0.00404, 0.1963, 0.603, -0.000874, 0.603, -0.002425, 0.00404, 0.1599, 0.00404, 0.5006, 0.00404, 0.4952, 0.603, 0.3091, 0.603, 0.3025, 0.00404, 0.1963, 0.603, 0.1599, 0.00404, 0.3025, 0.00404, 0.3091, 0.603, 0.1963, 0.603, 0.3091, 0.603, 0.2159, 1.094, 0.6709, 0.603, 0.8769, 0.603, 0.7894, 1.094, 0.4773, 1.094, 0.4952, 0.603, 0.6709, 0.603, 0.4773, 1.094, 0.3091, 0.603, 0.4952, 0.603, 0.4773, 1.094, 0.2159, 1.094, -0.0004405, 1.094, 0.2159, 1.094, 0.2503, 1.644, 0.001805, 1.644, 0.001805, 1.644, 0.2503, 1.644, 0.2679, 1.994, 0.009523, 1.994, 0.2159, 1.094, 0.4773, 1.094, 0.492, 1.644, 0.2503, 1.644, 0.7894, 1.094, 0.9949, 1.094, 0.9953, 1.644, 0.7152, 1.644, 0.4773, 1.094, 0.7894, 1.094, 0.7152, 1.644, 0.492, 1.644, 0.2503, 1.644, 0.492, 1.644, 0.4848, 1.994, 0.2679, 1.994, 0.492, 1.644, 0.7152, 1.644, 0.708, 1.994, 0.4848, 1.994, 0.7152, 1.644, 0.9953, 1.644, 0.9921, 1.994, 0.708, 1.994, 0.708, 1.994, 0.9921, 1.994, 0.858, 2.16, 0.4848, 1.994, 0.708, 1.994, 0.5978, 2.16, 0.2679, 1.994, 0.4848, 1.994, 0.3841, 2.16, 0.009523, 1.994, 0.2679, 1.994, 0.08848, 2.16, -0.000874, 0.603, 0.1963, 0.603, 0.2159, 1.094, -0.0004405, 1.094, 0.8769, 0.603, 0.9918, 0.603, 0.9949, 1.094, 0.7894, 1.094])
me_tree_palm.materials.append(mat_wood)
me_tree_palm.materials.append(mat_leaves)
me_tree_palm.use_remesh_preserve_volume = False
me_tree_palm.use_remesh_preserve_attributes = False
me_tree_palm.use_mirror_vertex_groups = False
me_tree_palm.update()
me_tree_stump = bpy.data.meshes.new('tree_Stump')
me_tree_stump.from_pydata([(0.5039, 0.2672, -0.04211), (0.4407, -0.2254, -0.04211), (-0.2398, -0.4998, -0.04211), (-0.5515, -0.08848, -0.04211), (0.3414, 0.134, 0.8289), (0.2648, -0.1414, 0.8066), (-0.1013, -0.2711, 0.9945), (-0.2994, 0.004875, 1.139), (0.09948, 0.3762, 1.139), (0.1369, 0.7096, -0.04211), (-0.1253, 0.3259, 1.139), (-0.3166, 0.5474, -0.04211)], [], [(4, 5, 1, 0), (5, 6, 2, 1), (6, 7, 3, 2), (8, 4, 0, 9), (3, 7, 10, 11), (8, 9, 11, 10), (5, 10, 6), (5, 4, 10), (10, 7, 6), (4, 8, 10)])
me_tree_stump.polygons.foreach_set('use_smooth', [1, 1, 1, 1, 1, 1, 0, 0, 0, 0])
me_tree_stump.polygons.foreach_set('material_index', [0, 0, 0, 0, 0, 0, 1, 1, 1, 1])
_uv = me_tree_stump.uv_layers.new(name='UVMap')
_uv.uv.foreach_set('vector', [0.9651, 0.7056, 0.7387, 0.8426, 0.7343, 0.04754, 0.9485, 0.1761, 0.7387, 0.8426, 0.5198, 0.7009, 0.5038, 0.1726, 0.7343, 0.04754, 0.9618, 0.7145, 0.7275, 0.8407, 0.7492, 0.06064, 0.9579, 0.1712, 0.7341, 0.8362, 0.5154, 0.7202, 0.5182, 0.1705, 0.7315, 0.04527, 0.7492, 0.06064, 0.7275, 0.8407, 0.5218, 0.7247, 0.5038, 0.1822, 0.7341, 0.8362, 0.7315, 0.04527, 0.9473, 0.1824, 0.9499, 0.6931, 0.5364, 1.012, 0.5032, -0.003604, 0.9678, 0.7753, 0.5364, 1.012, 0.04006, 0.7971, 0.5032, -0.003604, 0.5032, -0.003604, 0.9452, 0.2102, 0.9678, 0.7753, 0.04006, 0.7971, 0.05384, 0.2326, 0.5032, -0.003604])
me_tree_stump.materials.append(mat_wood)
me_tree_stump.materials.append(mat_stump)
me_tree_stump.use_remesh_preserve_volume = False
me_tree_stump.use_remesh_preserve_attributes = False
me_tree_stump.use_mirror_vertex_groups = False
me_tree_stump.update()
me_plant_large = bpy.data.meshes.new('plant_Large')
me_plant_large.from_pydata([(1.333, -0.4172, 1.107), (1.188, -0.502, 1.034), (0.4134, -0.158, 0.8328), (0.03373, -0.006239, 0.01218), (1.011, -0.0006342, 1.335), (0.918, -0.3988, 1.301), (1.412, -0.6834, 0.7522), (0.3814, 0.08398, 0.7616), (0.2318, -0.3803, 0.7686), (0.6183, -0.7401, 1.222), (1.104, -0.848, 0.9891), (-0.7209, 1.046, 0.7527), (-0.552, 1.192, 0.8543), (-0.1951, 0.3797, 0.7113), (-0.7047, 0.5707, 1.04), (-0.3979, 0.8415, 1.009), (-0.6291, 1.292, 0.4374), (-0.346, 0.1928, 0.648), (0.08893, 0.4269, 0.6542), (0.04207, 0.9725, 1.05), (-0.2859, 1.281, 0.7589), (-0.2896, -1.409, 0.8523), (-0.5656, -1.385, 0.9784), (-0.149, -0.3648, 0.9188), (0.1206, -0.984, 1.31), (-0.3857, -0.9442, 1.273), (-0.5879, -1.54, 0.461), (0.1479, -0.338, 0.8403), (-0.4363, -0.1523, 0.848), (-0.8823, -0.6651, 1.323), (-0.8738, -1.223, 0.86), (0.5117, 1.311, 1.187), (0.7675, 1.247, 1.307), (0.2229, 0.3505, 0.8995), (0.06229, 0.973, 1.427), (0.5323, 0.8597, 1.391), (0.8117, 1.389, 0.8149), (-0.06023, 0.3698, 0.8247), (0.4611, 0.1076, 0.8321), (0.9573, 0.5228, 1.44), (1.033, 1.049, 1.195), (-1.373, -0.2052, 1.238), (-1.437, -0.01137, 1.308), (-0.4239, 0.01964, 0.9776), (-0.8323, -0.34, 1.38), (-1.064, 0.02524, 1.329), (-1.696, -0.03669, 0.9379), (-0.212, -0.1856, 0.8384), (-0.2291, 0.2309, 0.8597), (-0.8559, 0.3963, 1.407), (-1.382, 0.241, 1.242)], [], [(1, 5, 9, 10), (5, 4, 7, 2), (5, 1, 0, 4), (2, 7, 3), (2, 8, 9, 5), (8, 2, 3), (1, 6, 0), (6, 1, 10), (12, 15, 19, 20), (15, 14, 17, 13), (15, 12, 11, 14), (13, 18, 19, 15), (12, 16, 11), (16, 12, 20), (22, 25, 29, 30), (25, 24, 27, 23), (25, 22, 21, 24), (23, 28, 29, 25), (22, 26, 21), (26, 22, 30), (13, 17, 3), (18, 13, 3), (23, 27, 3), (28, 23, 3), (32, 35, 39, 40), (35, 34, 37, 33), (35, 32, 31, 34), (33, 38, 39, 35), (32, 36, 31), (36, 32, 40), (42, 45, 49, 50), (45, 44, 47, 43), (45, 42, 41, 44), (43, 48, 49, 45), (42, 46, 41), (46, 42, 50), (33, 37, 3), (38, 33, 3), (43, 47, 3), (48, 43, 3)])
me_plant_large.polygons.foreach_set('use_smooth', [True] * 40)
_uv = me_plant_large.uv_layers.new(name='UVMap')
_uv.uv.foreach_set('vector', [0.4975, 0.7695, 0.5155, 0.5875, 0.958, 0.5043, 0.952, 0.8195, 0.5155, 0.5875, 0.04833, 0.5036, 0.06279, 0.1772, 0.5182, 0.3046, 0.5155, 0.5875, 0.4975, 0.7695, 0.04879, 0.8124, 0.04833, 0.5036, 0.5182, 0.3046, 0.06279, 0.1772, 0.4824, 0.002341, 0.5182, 0.3046, 0.9615, 0.16, 0.958, 0.5043, 0.5155, 0.5875, 0.9615, 0.16, 0.5182, 0.3046, 0.4824, 0.002341, 0.4975, 0.7695, 0.4959, 0.9871, 0.04879, 0.8124, 0.4959, 0.9871, 0.4975, 0.7695, 0.952, 0.8195, 0.5241, 0.6233, 0.52, 0.4738, 0.9449, 0.4839, 0.9099, 0.8044, 0.52, 0.4738, 0.06146, 0.6557, 0.07258, 0.2224, 0.514, 0.208, 0.52, 0.4738, 0.5241, 0.6233, 0.1528, 0.8336, 0.06146, 0.6557, 0.514, 0.208, 0.9454, 0.1634, 0.9449, 0.4839, 0.52, 0.4738, 0.5241, 0.6233, 0.4999, 0.9584, 0.1528, 0.8336, 0.4999, 0.9584, 0.5241, 0.6233, 0.9099, 0.8044, 0.4731, 0.7129, 0.4993, 0.5471, 0.9638, 0.4573, 0.9444, 0.8237, 0.4993, 0.5471, 0.03888, 0.5641, 0.0524, 0.1665, 0.4887, 0.2494, 0.4993, 0.5471, 0.4731, 0.7129, 0.0437, 0.8136, 0.03888, 0.5641, 0.4887, 0.2494, 0.9569, 0.1757, 0.9638, 0.4573, 0.4993, 0.5471, 0.4731, 0.7129, 0.497, 0.9921, 0.0437, 0.8136, 0.497, 0.9921, 0.4731, 0.7129, 0.9444, 0.8237, 0.514, 0.208, 0.07258, 0.2224, 0.502, 0.0008696, 0.9454, 0.1634, 0.514, 0.208, 0.502, 0.0008696, 0.4887, 0.2494, 0.0524, 0.1665, 0.4767, 0.00661, 0.9569, 0.1757, 0.4887, 0.2494, 0.4767, 0.00661, 0.5241, 0.6233, 0.52, 0.4738, 0.9449, 0.4839, 0.9099, 0.8044, 0.52, 0.4738, 0.06146, 0.6557, 0.07258, 0.2224, 0.514, 0.208, 0.52, 0.4738, 0.5241, 0.6233, 0.1528, 0.8336, 0.06146, 0.6557, 0.514, 0.208, 0.9454, 0.1634, 0.9449, 0.4839, 0.52, 0.4738, 0.5241, 0.6233, 0.4999, 0.9584, 0.1528, 0.8336, 0.4999, 0.9584, 0.5241, 0.6233, 0.9099, 0.8044, 0.4731, 0.7129, 0.4993, 0.5471, 0.9638, 0.4573, 0.9444, 0.8237, 0.4993, 0.5471, 0.03888, 0.5641, 0.0524, 0.1665, 0.4887, 0.2494, 0.4993, 0.5471, 0.4731, 0.7129, 0.0437, 0.8136, 0.03888, 0.5641, 0.4887, 0.2494, 0.9569, 0.1757, 0.9638, 0.4573, 0.4993, 0.5471, 0.4731, 0.7129, 0.497, 0.9921, 0.0437, 0.8136, 0.497, 0.9921, 0.4731, 0.7129, 0.9444, 0.8237, 0.514, 0.208, 0.07258, 0.2224, 0.502, 0.0008696, 0.9454, 0.1634, 0.514, 0.208, 0.502, 0.0008696, 0.4887, 0.2494, 0.0524, 0.1665, 0.4767, 0.00661, 0.9569, 0.1757, 0.4887, 0.2494, 0.4767, 0.00661])
me_plant_large.materials.append(mat_leaves)
me_plant_large.use_remesh_preserve_volume = False
me_plant_large.use_remesh_preserve_attributes = False
me_plant_large.use_mirror_vertex_groups = False
me_plant_large.update()
me_plant_small = bpy.data.meshes.new('plant_Small')
me_plant_small.from_pydata([(0.6896, -0.8537, 0.9027), (0.5378, -0.8575, 0.8432), (0.1937, -0.2531, 0.6791), (0.0, 0.0, 0.0), (0.6649, -0.4177, 1.089), (0.3892, -0.6724, 1.061), (0.6106, -1.081, 0.6135), (0.3282, -0.07859, 0.6211), (-0.06586, -0.3023, 0.6268), (-0.01158, -0.8017, 0.9966), (0.2956, -1.077, 0.8066), (0.5756, 0.9087, 0.9027), (0.7582, 0.8159, 0.9959), (0.1918, 0.231, 0.6791), (0.1772, 0.7299, 1.089), (0.5136, 0.5633, 1.061), (0.8161, 0.916, 0.6135), (-0.01932, 0.2943, 0.6211), (0.3303, 0.006096, 0.6268), (0.7774, 0.2351, 1.098), (0.9253, 0.6205, 0.9084), (-1.153, -0.2159, 0.6951), (-1.22, -1.037e-07, 0.7979), (-0.3214, -9.721e-08, 0.7493), (-0.7057, -0.3945, 1.068), (-0.8318, -1.49e-07, 1.038), (-1.344, -0.03088, 0.3759), (-0.2096, -0.2159, 0.6852), (-0.2495, 0.2824, 0.6915), (-0.7742, 0.461, 1.079), (-1.193, 0.2824, 0.7014)], [], [(1, 5, 9, 10), (5, 4, 7, 2), (5, 1, 0, 4), (2, 7, 3), (2, 8, 9, 5), (8, 2, 3), (1, 6, 0), (6, 1, 10), (12, 15, 19, 20), (15, 14, 17, 13), (15, 12, 11, 14), (13, 18, 19, 15), (12, 16, 11), (16, 12, 20), (22, 25, 29, 30), (25, 24, 27, 23), (25, 22, 21, 24), (23, 28, 29, 25), (22, 26, 21), (26, 22, 30), (13, 17, 3), (18, 13, 3), (23, 27, 3), (28, 23, 3)])
me_plant_small.polygons.foreach_set('use_smooth', [True] * 24)
_uv = me_plant_small.uv_layers.new(name='UVMap')
_uv.uv.foreach_set('vector', [0.4773, 0.7733, 0.4719, 0.5931, 0.9424, 0.5106, 0.9366, 0.8228, 0.4719, 0.5931, 0.06862, 0.51, 0.08251, 0.1868, 0.4744, 0.3129, 0.4719, 0.5931, 0.4773, 0.7733, 0.06906, 0.8158, 0.06862, 0.51, 0.4744, 0.3129, 0.08251, 0.1868, 0.4855, 0.01352, 0.4744, 0.3129, 0.9457, 0.1697, 0.9424, 0.5106, 0.4719, 0.5931, 0.9457, 0.1697, 0.4744, 0.3129, 0.4855, 0.01352, 0.4773, 0.7733, 0.4985, 0.9889, 0.06906, 0.8158, 0.4985, 0.9889, 0.4773, 0.7733, 0.9366, 0.8228, 0.5257, 0.6286, 0.5217, 0.4804, 0.9298, 0.4905, 0.8962, 0.8079, 0.5217, 0.4804, 0.08123, 0.6606, 0.09192, 0.2315, 0.5159, 0.2173, 0.5217, 0.4804, 0.5257, 0.6286, 0.1689, 0.8368, 0.08123, 0.6606, 0.5159, 0.2173, 0.9303, 0.1731, 0.9298, 0.4905, 0.5217, 0.4804, 0.5257, 0.6286, 0.5024, 0.9604, 0.1689, 0.8368, 0.5024, 0.9604, 0.5257, 0.6286, 0.8962, 0.8079, 0.4767, 0.7173, 0.5018, 0.553, 0.9479, 0.4641, 0.9294, 0.827, 0.5018, 0.553, 0.05954, 0.5698, 0.07253, 0.1761, 0.4916, 0.2582, 0.5018, 0.553, 0.4767, 0.7173, 0.06417, 0.817, 0.05954, 0.5698, 0.4916, 0.2582, 0.9413, 0.1852, 0.9479, 0.4641, 0.5018, 0.553, 0.4767, 0.7173, 0.4996, 0.9938, 0.06417, 0.817, 0.4996, 0.9938, 0.4767, 0.7173, 0.9294, 0.827, 0.5159, 0.2173, 0.09192, 0.2315, 0.5044, 0.01207, 0.9303, 0.1731, 0.5159, 0.2173, 0.5044, 0.01207, 0.4916, 0.2582, 0.07253, 0.1761, 0.4801, 0.01775, 0.9413, 0.1852, 0.4916, 0.2582, 0.4801, 0.01775])
me_plant_small.materials.append(mat_leaves)
me_plant_small.use_remesh_preserve_volume = False
me_plant_small.use_remesh_preserve_attributes = False
me_plant_small.use_mirror_vertex_groups = False
me_plant_small.update()
me_box = bpy.data.meshes.new('box')
me_box.from_pydata([(-0.6258, -0.679, -0.004042), (-0.6303, -0.6795, 1.195), (0.3019, 0.7882, 0.05062), (-0.5465, 0.796, 0.8982), (-0.03074, -0.6851, 1.194), (-0.3033, 0.8177, 1.131), (-0.01168, -0.6712, -0.004042), (0.5451, 0.8182, 0.2931), (-0.586, 0.6965, 0.8608), (-0.5749, -0.5737, -0.004042), (0.6025, 0.698, 0.353), (-0.1096, -0.5685, 1.191), (0.2637, 0.6838, 0.01462), (-0.5774, -0.5792, 1.195), (-0.252, 0.7, 1.189), (-0.09638, -0.5523, -0.004042), (0.02719, -0.679, -0.004042), (0.02273, -0.6795, 1.195), (0.6223, -0.6851, 1.194), (0.6413, -0.6712, -0.004042), (0.0781, -0.5737, -0.004042), (0.5434, -0.5685, 1.191), (0.07558, -0.5792, 1.195), (0.5566, -0.5523, -0.004042), (-0.5458, 0.56, -0.004042), (-0.06478, 0.5869, 1.195), (-0.5326, 0.5762, 1.191), (-0.0673, 0.5814, -0.004042), (-0.6305, 0.6789, -0.004042), (-0.6115, 0.6928, 1.194), (-0.01193, 0.6872, 1.195), (-0.01639, 0.6867, -0.004042), (0.1072, 0.56, -0.004042), (0.5882, 0.5869, 1.195), (0.1204, 0.5762, 1.191), (0.5857, 0.5814, -0.004042), (0.02248, 0.6789, -0.004042), (0.04154, 0.6928, 1.194), (0.6411, 0.6872, 1.195), (0.6366, 0.6867, -0.004042), (0.6659, -0.5983, -0.004042), (0.6664, -0.6028, 1.195), (0.6859, -0.003535, 1.194), (0.6724, 0.01585, -0.004042), (0.5619, -0.545, -0.004042), (0.5675, -0.07964, 1.191), (0.5672, -0.5476, 1.195), (0.5516, -0.06606, -0.004042), (0.6866, 0.01598, -0.004042), (0.6871, 0.01151, 1.195), (0.7066, 0.6108, 1.194), (0.6932, 0.6301, -0.004042), (0.5826, 0.06933, -0.004042), (0.5882, 0.5347, 1.191), (0.588, 0.06668, 1.195), (0.5723, 0.5482, -0.004042), (-0.6671, 0.6004, -0.004042), (-0.6675, 0.6049, 1.195), (-0.6871, 0.005613, 1.194), (-0.6736, -0.01377, -0.004042), (-0.563, 0.547, -0.004042), (-0.5687, 0.08172, 1.191), (-0.5684, 0.5497, 1.195), (-0.5527, 0.06813, -0.004042), (-0.6826, -0.01951, -0.004042), (-0.683, -0.01504, 1.195), (-0.7026, -0.6143, 1.194), (-0.6891, -0.6337, -0.004042), (-0.5785, -0.07287, -0.004042), (-0.5841, -0.5382, 1.191), (-0.5839, -0.07022, 1.195), (-0.5682, -0.5518, -0.004042), (-0.5315, -0.5617, 0.1498), (-0.01601, 0.5452, 0.1246), (-0.5472, 0.5452, 0.1327), (-0.01285, -0.5664, 0.1305), (-0.4614, 0.5452, -0.004597), (-0.452, -0.5586, 0.01548), (-0.07803, -0.5664, 0.02288), (-0.07937, 0.5452, 0.01148), (0.782, -0.3275, 0.04249), (0.8142, 0.591, 0.8129), (0.8308, 0.3685, 1.066), (0.8068, -0.5494, 0.3052), (0.7155, 0.6296, 0.7724), (0.6855, -0.5982, 0.3701), (0.6783, -0.29, 0.003489), (0.7121, 0.3254, 1.128), (-0.3377, -0.7831, 0.04118), (0.5814, -0.7727, 0.8116), (0.3599, -0.7996, 1.065), (-0.5581, -0.8182, 0.3039), (0.6153, -0.6724, 0.7711), (-0.6125, -0.6992, 0.3687), (-0.305, -0.6778, 0.002172), (0.3114, -0.683, 1.127), (-0.7005, -0.3144, 1.128), (-0.6667, 0.301, 0.003489), (-0.6739, 0.6093, 0.3701), (-0.7039, -0.6186, 0.7724), (-0.7952, 0.5604, 0.3052), (-0.8192, -0.3575, 1.066), (-0.8026, -0.58, 0.8129), (-0.7704, 0.3386, 0.04249), (0.4684, 0.5635, 0.01148), (0.4697, -0.5481, 0.02288), (0.09575, -0.5404, 0.01548), (0.08637, 0.5635, -0.004597), (0.5349, -0.5481, 0.1305), (0.0005058, 0.5635, 0.1327), (0.5317, 0.5635, 0.1246), (0.01621, -0.5434, 0.1498), (0.5182, -0.5617, 1.041), (0.00269, 0.5452, 1.066), (0.5339, 0.5452, 1.058), (-0.000466, -0.5664, 1.06), (0.448, 0.5452, 1.195), (0.4387, -0.5586, 1.175), (0.06472, -0.5664, 1.168), (0.06606, 0.5452, 1.179), (-0.4817, 0.5635, 1.179), (-0.483, -0.5481, 1.168), (-0.1091, -0.5404, 1.175), (-0.09969, 0.5635, 1.195), (-0.5482, -0.5481, 1.06), (-0.01382, 0.5635, 1.058), (-0.545, 0.5635, 1.066), (-0.02953, -0.5434, 1.041)], [], [(13, 9, 0, 1), (3, 5, 7, 2), (14, 5, 3, 8), (11, 4, 6, 15), (4, 1, 0, 6), (9, 15, 6, 0), (3, 2, 12, 8), (4, 11, 13, 1), (5, 14, 10, 7), (2, 7, 10, 12), (12, 10, 14, 8), (15, 9, 13, 11), (22, 20, 16, 17), (21, 18, 19, 23), (18, 17, 16, 19), (20, 23, 19, 16), (18, 21, 22, 17), (23, 20, 22, 21), (29, 26, 25, 30), (26, 29, 28, 24), (24, 27, 25, 26), (27, 24, 28, 31), (29, 30, 31, 28), (25, 27, 31, 30), (37, 34, 33, 38), (34, 37, 36, 32), (32, 35, 33, 34), (35, 32, 36, 39), (37, 38, 39, 36), (33, 35, 39, 38), (46, 44, 40, 41), (45, 42, 43, 47), (42, 41, 40, 43), (44, 47, 43, 40), (42, 45, 46, 41), (47, 44, 46, 45), (54, 52, 48, 49), (53, 50, 51, 55), (50, 49, 48, 51), (52, 55, 51, 48), (50, 53, 54, 49), (55, 52, 54, 53), (62, 60, 56, 57), (61, 58, 59, 63), (58, 57, 56, 59), (60, 63, 59, 56), (58, 61, 62, 57), (63, 60, 62, 61), (70, 68, 64, 65), (69, 66, 67, 71), (66, 65, 64, 67), (68, 71, 67, 64), (66, 69, 70, 65), (71, 68, 70, 69), (79, 76, 74, 73), (72, 77, 78, 75), (73, 74, 72, 75), (77, 72, 74, 76), (78, 79, 73, 75), (78, 77, 76, 79), (81, 82, 83, 80), (87, 82, 81, 84), (81, 80, 86, 84), (82, 87, 85, 83), (80, 83, 85, 86), (86, 85, 87, 84), (89, 90, 91, 88), (95, 90, 89, 92), (89, 88, 94, 92), (90, 95, 93, 91), (88, 91, 93, 94), (94, 93, 95, 92), (103, 100, 98, 97), (102, 103, 97, 99), (101, 96, 98, 100), (96, 101, 102, 99), (97, 98, 96, 99), (102, 101, 100, 103), (105, 106, 107, 104), (111, 106, 105, 108), (105, 104, 110, 108), (106, 111, 109, 107), (104, 107, 109, 110), (110, 109, 111, 108), (119, 116, 114, 113), (112, 117, 118, 115), (113, 114, 112, 115), (117, 112, 114, 116), (118, 119, 113, 115), (118, 117, 116, 119), (121, 122, 123, 120), (127, 122, 121, 124), (121, 120, 126, 124), (122, 127, 125, 123), (120, 123, 125, 126), (126, 125, 127, 124)])
me_box.polygons.foreach_set('material_index', [0, 0, 1, 0, 1, 1, 0, 1, 0, 1, 1, 1, 0, 0, 1, 1, 1, 1, 1, 0, 1, 1, 1, 0, 1, 0, 1, 1, 1, 0, 0, 0, 1, 1, 1, 1, 0, 0, 1, 1, 1, 1, 0, 0, 1, 1, 1, 1, 0, 0, 1, 1, 1, 1, 1, 1, 1, 0, 0, 0, 0, 1, 0, 0, 1, 1, 0, 1, 0, 0, 1, 1, 1, 0, 0, 1, 1, 0, 0, 1, 0, 0, 1, 1, 1, 1, 1, 0, 0, 0, 0, 1, 0, 0, 1, 1])
_uv = me_box.uv_layers.new(name='UVMap')
_uv.uv.foreach_set('vector', [0.815, 1.008, 0.8067, -0.006967, 0.9327, -0.006419, 0.9373, 1.008, 0.6927, 1.007, 0.3292, 1.003, 0.309, -0.007945, 0.6806, -0.007515, 0.2655, 0.8869, 0.05595, 0.7958, 0.03564, 0.2317, 0.2477, 0.1247, 0.1776, 1.006, 0.02591, 1.008, -0.005673, -0.00572, 0.1517, -0.006832, 0.4751, 0.978, 0.4598, 0.01776, 0.5778, 0.02514, 0.5971, 0.987, 0.7603, 0.1213, 0.7764, 0.8788, 0.5971, 0.987, 0.5778, 0.02514, 0.6927, 1.007, 0.6806, -0.007515, 0.8067, -0.006967, 0.815, 1.008, 0.4751, 0.978, 0.2655, 0.8869, 0.2477, 0.1247, 0.4598, 0.01776, 0.3292, 1.003, 0.1776, 1.006, 0.1517, -0.006832, 0.309, -0.007945, 0.9428, 0.2175, 0.9557, 0.7705, 0.7764, 0.8788, 0.7603, 0.1213, 0.7603, 0.1213, 0.7764, 0.8788, 0.7764, 0.8788, 0.7603, 0.1213, 0.7764, 0.8788, 0.7603, 0.1213, 0.7603, 0.1213, 0.7764, 0.8788, 0.815, 1.008, 0.8067, -0.006967, 0.9327, -0.006419, 0.9373, 1.008, 0.1776, 1.006, 0.02591, 1.008, -0.005673, -0.00572, 0.1517, -0.006832, 0.4751, 0.978, 0.4598, 0.01776, 0.5778, 0.02514, 0.5971, 0.987, 0.7603, 0.1213, 0.7764, 0.8788, 0.5971, 0.987, 0.5778, 0.02514, 0.4751, 0.978, 0.2655, 0.8869, 0.2477, 0.1247, 0.4598, 0.01776, 0.7764, 0.8788, 0.7603, 0.1213, 0.7603, 0.1213, 0.7764, 0.8788, 0.4751, 0.978, 0.2655, 0.8869, 0.2477, 0.1247, 0.4598, 0.01776, 0.1776, 1.006, 0.02591, 1.008, -0.005673, -0.00572, 0.1517, -0.006832, 0.7764, 0.8788, 0.7603, 0.1213, 0.7603, 0.1213, 0.7764, 0.8788, 0.7603, 0.1213, 0.7764, 0.8788, 0.5971, 0.987, 0.5778, 0.02514, 0.4751, 0.978, 0.4598, 0.01776, 0.5778, 0.02514, 0.5971, 0.987, 0.815, 1.008, 0.8067, -0.006967, 0.9327, -0.006419, 0.9373, 1.008, 0.4751, 0.978, 0.2655, 0.8869, 0.2477, 0.1247, 0.4598, 0.01776, 0.1776, 1.006, 0.02591, 1.008, -0.005673, -0.00572, 0.1517, -0.006832, 0.7764, 0.8788, 0.7603, 0.1213, 0.7603, 0.1213, 0.7764, 0.8788, 0.7603, 0.1213, 0.7764, 0.8788, 0.5971, 0.987, 0.5778, 0.02514, 0.4751, 0.978, 0.4598, 0.01776, 0.5778, 0.02514, 0.5971, 0.987, 0.815, 1.008, 0.8067, -0.006967, 0.9327, -0.006419, 0.9373, 1.008, 0.815, 1.008, 0.8067, -0.006967, 0.9327, -0.006419, 0.9373, 1.008, 0.1776, 1.006, 0.02591, 1.008, -0.005673, -0.00572, 0.1517, -0.006832, 0.4751, 0.978, 0.4598, 0.01776, 0.5778, 0.02514, 0.5971, 0.987, 0.7603, 0.1213, 0.7764, 0.8788, 0.5971, 0.987, 0.5778, 0.02514, 0.4751, 0.978, 0.2655, 0.8869, 0.2477, 0.1247, 0.4598, 0.01776, 0.7764, 0.8788, 0.7603, 0.1213, 0.7603, 0.1213, 0.7764, 0.8788, 0.815, 1.008, 0.8067, -0.006967, 0.9327, -0.006419, 0.9373, 1.008, 0.1776, 1.006, 0.02591, 1.008, -0.005673, -0.00572, 0.1517, -0.006832, 0.4751, 0.978, 0.4598, 0.01776, 0.5778, 0.02514, 0.5971, 0.987, 0.7603, 0.1213, 0.7764, 0.8788, 0.5971, 0.987, 0.5778, 0.02514, 0.4751, 0.978, 0.2655, 0.8869, 0.2477, 0.1247, 0.4598, 0.01776, 0.7764, 0.8788, 0.7603, 0.1213, 0.7603, 0.1213, 0.7764, 0.8788, 0.815, 1.008, 0.8067, -0.006967, 0.9327, -0.006419, 0.9373, 1.008, 0.1776, 1.006, 0.02591, 1.008, -0.005673, -0.00572, 0.1517, -0.006832, 0.4751, 0.978, 0.4598, 0.01776, 0.5778, 0.02514, 0.5971, 0.987, 0.7603, 0.1213, 0.7764, 0.8788, 0.5971, 0.987, 0.5778, 0.02514, 0.4751, 0.978, 0.2655, 0.8869, 0.2477, 0.1247, 0.4598, 0.01776, 0.7764, 0.8788, 0.7603, 0.1213, 0.7603, 0.1213, 0.7764, 0.8788, 0.815, 1.008, 0.8067, -0.006967, 0.9327, -0.006419, 0.9373, 1.008, 0.1776, 1.006, 0.02591, 1.008, -0.005673, -0.00572, 0.1517, -0.006832, 0.4751, 0.978, 0.4598, 0.01776, 0.5778, 0.02514, 0.5971, 0.987, 0.7603, 0.1213, 0.7764, 0.8788, 0.5971, 0.987, 0.5778, 0.02514, 0.4751, 0.978, 0.2655, 0.8869, 0.2477, 0.1247, 0.4598, 0.01776, 0.7764, 0.8788, 0.7603, 0.1213, 0.7603, 0.1213, 0.7764, 0.8788, 0.9428, 0.2175, 0.9557, 0.7705, 0.7764, 0.8788, 0.7603, 0.1213, 0.2655, 0.8869, 0.05595, 0.7958, 0.03564, 0.2317, 0.2477, 0.1247, 0.7603, 0.1213, 0.7764, 0.8788, 0.7764, 0.8788, 0.7603, 0.1213, 0.3292, 1.003, 0.1776, 1.006, 0.1517, -0.006832, 0.309, -0.007945, 0.6927, 1.007, 0.6806, -0.007515, 0.8067, -0.006967, 0.815, 1.008, 0.6927, 1.007, 0.3292, 1.003, 0.309, -0.007945, 0.6806, -0.007515, 0.6927, 1.007, 0.3292, 1.003, 0.309, -0.007945, 0.6806, -0.007515, 0.2655, 0.8869, 0.05595, 0.7958, 0.03564, 0.2317, 0.2477, 0.1247, 0.6927, 1.007, 0.6806, -0.007515, 0.8067, -0.006967, 0.815, 1.008, 0.3292, 1.003, 0.1776, 1.006, 0.1517, -0.006832, 0.309, -0.007945, 0.9428, 0.2175, 0.9557, 0.7705, 0.7764, 0.8788, 0.7603, 0.1213, 0.7603, 0.1213, 0.7764, 0.8788, 0.7764, 0.8788, 0.7603, 0.1213, 0.6927, 1.007, 0.3292, 1.003, 0.309, -0.007945, 0.6806, -0.007515, 0.2655, 0.8869, 0.05595, 0.7958, 0.03564, 0.2317, 0.2477, 0.1247, 0.6927, 1.007, 0.6806, -0.007515, 0.8067, -0.006967, 0.815, 1.008, 0.3292, 1.003, 0.1776, 1.006, 0.1517, -0.006832, 0.309, -0.007945, 0.9428, 0.2175, 0.9557, 0.7705, 0.7764, 0.8788, 0.7603, 0.1213, 0.7603, 0.1213, 0.7764, 0.8788, 0.7764, 0.8788, 0.7603, 0.1213, 0.9428, 0.2175, 0.9557, 0.7705, 0.7764, 0.8788, 0.7603, 0.1213, 0.6927, 1.007, 0.6806, -0.007515, 0.8067, -0.006967, 0.815, 1.008, 0.3292, 1.003, 0.1776, 1.006, 0.1517, -0.006832, 0.309, -0.007945, 0.2655, 0.8869, 0.05595, 0.7958, 0.03564, 0.2317, 0.2477, 0.1247, 0.7603, 0.1213, 0.7764, 0.8788, 0.7764, 0.8788, 0.7603, 0.1213, 0.6927, 1.007, 0.3292, 1.003, 0.309, -0.007945, 0.6806, -0.007515, 0.6927, 1.007, 0.3292, 1.003, 0.309, -0.007945, 0.6806, -0.007515, 0.2655, 0.8869, 0.05595, 0.7958, 0.03564, 0.2317, 0.2477, 0.1247, 0.6927, 1.007, 0.6806, -0.007515, 0.8067, -0.006967, 0.815, 1.008, 0.3292, 1.003, 0.1776, 1.006, 0.1517, -0.006832, 0.309, -0.007945, 0.9428, 0.2175, 0.9557, 0.7705, 0.7764, 0.8788, 0.7603, 0.1213, 0.7603, 0.1213, 0.7764, 0.8788, 0.7764, 0.8788, 0.7603, 0.1213, 0.9428, 0.2175, 0.9557, 0.7705, 0.7764, 0.8788, 0.7603, 0.1213, 0.2655, 0.8869, 0.05595, 0.7958, 0.03564, 0.2317, 0.2477, 0.1247, 0.7603, 0.1213, 0.7764, 0.8788, 0.7764, 0.8788, 0.7603, 0.1213, 0.3292, 1.003, 0.1776, 1.006, 0.1517, -0.006832, 0.309, -0.007945, 0.6927, 1.007, 0.6806, -0.007515, 0.8067, -0.006967, 0.815, 1.008, 0.6927, 1.007, 0.3292, 1.003, 0.309, -0.007945, 0.6806, -0.007515, 0.6927, 1.007, 0.3292, 1.003, 0.309, -0.007945, 0.6806, -0.007515, 0.2655, 0.8869, 0.05595, 0.7958, 0.03564, 0.2317, 0.2477, 0.1247, 0.6927, 1.007, 0.6806, -0.007515, 0.8067, -0.006967, 0.815, 1.008, 0.3292, 1.003, 0.1776, 1.006, 0.1517, -0.006832, 0.309, -0.007945, 0.9428, 0.2175, 0.9557, 0.7705, 0.7764, 0.8788, 0.7603, 0.1213, 0.7603, 0.1213, 0.7764, 0.8788, 0.7764, 0.8788, 0.7603, 0.1213])
me_box.materials.append(mat_wood)
me_box.materials.append(mat_stump)
me_box.use_remesh_preserve_volume = False
me_box.use_remesh_preserve_attributes = False
me_box.use_mirror_vertex_groups = False
me_box.update()
me_woodpile3 = bpy.data.meshes.new('woodPile3')
me_woodpile3.from_pydata([(-0.6816, -0.2652, 0.8697), (-0.6816, -0.5445, 0.9691), (-0.6816, 1.15, 0.3535), (-0.6816, 1.317, 0.5991), (0.7289, -0.269, 0.8834), (0.7345, -0.5358, 0.9858), (0.7023, 1.165, 0.3537), (0.708, 1.331, 0.5865), (0.736, -0.004855, 1.101), (-0.6816, -0.0002601, 1.098), (0.736, -0.03367, 1.33), (0.7094, 1.31, 0.04348), (-0.6816, 1.306, 0.03977), (0.7094, 1.538, 0.01425), (-0.6816, 1.542, 0.01768), (-0.6816, -0.03798, 1.333), (-0.6595, 0.9456, 1.066), (0.736, 0.9492, 1.07), (-0.6595, 1.183, 1.066), (0.736, 1.179, 1.062), (0.7345, 1.211, 0.5199), (0.7289, 1.353, 0.7675), (-0.6595, 1.226, 0.5087), (-0.6595, 1.368, 0.7691), (-0.6816, 0.5615, 1.431), (-0.6816, 0.4651, 1.712), (0.7289, 0.5699, 1.443), (0.7345, 0.4836, 1.715), (0.736, 0.9049, 1.372), (-0.6816, 0.9055, 1.367), (0.736, 1.066, 1.537), (-0.6816, 1.065, 1.542), (-0.7279, 0.06645, 1.154), (0.8024, 0.06156, 1.156), (-0.7279, -0.02692, 1.373), (0.8024, -0.02175, 1.371), (0.8009, 0.4654, 1.612), (0.7953, 0.1817, 1.646), (-0.7279, 0.4698, 1.63), (-0.7279, 0.1748, 1.659), (-0.7113, 0.4829, 1.197), (-0.7113, 0.3648, 1.469), (0.7583, 0.4904, 1.209), (0.7642, 0.3829, 1.474), (0.7657, 0.8299, 1.165), (-0.7113, 0.8309, 1.16), (0.7657, 0.9772, 1.342), (-0.7113, 0.9764, 1.347), (-0.6816, 0.06962, 0.1414), (-0.6816, 0.03371, 0.4357), (-0.6816, 0.8416, 0.2647), (-0.6816, 0.6915, 0.009072), (0.7289, 0.08023, 0.1509), (0.7345, 0.05252, 0.4354), (0.7023, 0.8273, 0.2636), (0.708, 0.6767, 0.02073), (0.736, 0.3932, 0.01198), (-0.6816, 0.3926, 0.006554), (0.736, 0.5848, 0.1399), (0.7094, 0.663, 0.564), (-0.6816, 0.6667, 0.5679), (0.7094, 0.4331, 0.5786), (-0.6816, 0.4294, 0.5749), (-0.6816, 0.5855, 0.1451), (-0.6595, -0.3388, 0.4501), (0.736, -0.3428, 0.4535), (-0.6595, -0.3489, 0.6874), (0.736, -0.3447, 0.6839), (0.7345, 0.1962, 0.7365), (0.7289, -0.05685, 0.8694), (-0.6595, 0.2068, 0.752), (-0.6595, -0.05898, 0.8835), (-0.6816, -0.4764, 0.03176), (-0.6816, -0.7727, 0.02162), (0.7289, -0.485, 0.04316), (0.7345, -0.7708, 0.04033), (0.736, -0.3194, 0.3428), (-0.6816, -0.314, 0.3418), (0.736, -0.4301, 0.5448), (-0.6816, -0.4352, 0.546), (-0.7279, -0.1062, 0.5409), (0.8024, -0.1011, 0.5397), (-0.7279, 0.01502, 0.3367), (0.8024, 0.009664, 0.3378), (0.8009, -0.4418, 0.03527), (0.7953, -0.156, 0.0381), (-0.7279, -0.4437, 0.01656), (-0.7279, -0.1474, 0.02669), (-0.7113, 0.2607, 0.433), (-0.7113, -0.02709, 0.5042), (0.7583, 0.2556, 0.4463), (0.7642, -0.0201, 0.5217), (0.7657, 0.4968, 0.6892), (-0.7113, 0.5017, 0.6868), (0.7657, 0.4455, 0.9138), (-0.7113, 0.4409, 0.9163), (-0.6816, -0.8167, 0.01656), (-0.6816, -1.113, 0.02691), (-0.6816, 0.1248, 0.8336), (-0.6816, -0.1561, 0.9284), (0.7289, -0.8245, 0.02852), (0.7345, -1.11, 0.04543), (0.7023, 0.1208, 0.8473), (0.708, -0.1477, 0.9452), (0.736, -0.6385, 0.316), (-0.6816, -0.6333, 0.3146), (0.736, -0.7351, 0.5252), (0.7094, 0.3813, 1.07), (-0.6816, 0.3859, 1.067), (0.7094, 0.3487, 1.298), (-0.6816, 0.3443, 1.3), (-0.6816, -0.7401, 0.5267), (-0.6595, 0.325, 0.9757), (0.736, 0.3244, 0.9809), (-0.6595, 0.4774, 1.158), (0.736, 0.4782, 1.152), (0.7345, 0.9134, 0.827), (0.7289, 0.8159, 1.096), (-0.6595, 0.9317, 0.8313), (-0.6595, 0.8238, 1.107), (-0.6816, 1.122, 0.2551), (-0.6816, 0.9549, 0.0101), (0.7289, 1.108, 0.255), (0.7345, 0.9409, 0.02272), (0.736, 0.9636, 0.5657), (-0.6816, 0.9676, 0.5694), (0.736, 0.7352, 0.5956), (-0.6816, 0.7312, 0.5922), (-0.7279, -0.658, 0.3892), (0.8024, -0.6628, 0.3913), (-0.7279, -0.7378, 0.6129), (0.8024, -0.7327, 0.6108), (0.8009, -0.2316, 0.821), (0.7953, -0.5126, 0.8731), (-0.7279, -0.2261, 0.839), (-0.7279, -0.5188, 0.8859), (-0.7113, 0.5746, 0.6326), (-0.7113, 0.4624, 0.907), (0.7583, 0.5823, 0.6446), (0.7642, 0.4806, 0.9117), (0.7657, 0.9208, 0.5931), (-0.7113, 0.9217, 0.5877), (0.7657, 1.072, 0.767), (-0.7113, 1.071, 0.7722)], [], [(4, 5, 1, 0), (6, 7, 3, 2), (11, 6, 2, 12), (8, 4, 0, 9), (11, 12, 14, 13), (8, 9, 15, 10), (7, 6, 13), (5, 4, 10), (6, 11, 13), (4, 8, 10), (5, 10, 15, 1), (9, 0, 1), (15, 9, 1), (7, 13, 14, 3), (12, 2, 3), (14, 12, 3), (21, 19, 17), (20, 21, 17), (18, 23, 22), (21, 20, 22, 23), (19, 21, 23, 18), (16, 18, 22), (19, 18, 16, 17), (20, 17, 16, 22), (28, 26, 24, 29), (26, 27, 25, 24), (28, 29, 31, 30), (26, 28, 30), (27, 26, 30), (27, 30, 31, 25), (29, 24, 25), (31, 29, 25), (36, 37, 33), (37, 35, 33), (34, 39, 38), (35, 37, 39, 34), (37, 36, 38, 39), (32, 34, 38), (35, 34, 32, 33), (36, 33, 32, 38), (42, 43, 41, 40), (44, 42, 40, 45), (44, 45, 47, 46), (43, 42, 46), (42, 44, 46), (43, 46, 47, 41), (45, 40, 41), (47, 45, 41), (52, 53, 49, 48), (54, 55, 51, 50), (59, 54, 50, 60), (56, 52, 48, 57), (59, 60, 62, 61), (56, 57, 63, 58), (55, 54, 61), (53, 52, 58), (54, 59, 61), (52, 56, 58), (53, 58, 63, 49), (57, 48, 49), (63, 57, 49), (55, 61, 62, 51), (60, 50, 51), (62, 60, 51), (69, 67, 65), (68, 69, 65), (66, 71, 70), (69, 68, 70, 71), (67, 69, 71, 66), (64, 66, 70), (67, 66, 64, 65), (68, 65, 64, 70), (76, 74, 72, 77), (74, 75, 73, 72), (76, 77, 79, 78), (74, 76, 78), (75, 74, 78), (75, 78, 79, 73), (77, 72, 73), (79, 77, 73), (84, 85, 81), (85, 83, 81), (82, 87, 86), (83, 85, 87, 82), (85, 84, 86, 87), (80, 82, 86), (83, 82, 80, 81), (84, 81, 80, 86), (90, 91, 89, 88), (92, 90, 88, 93), (92, 93, 95, 94), (91, 90, 94), (90, 92, 94), (91, 94, 95, 89), (93, 88, 89), (95, 93, 89), (100, 101, 97, 96), (102, 103, 99, 98), (107, 102, 98, 108), (104, 100, 96, 105), (107, 108, 110, 109), (104, 105, 111, 106), (103, 102, 109), (101, 100, 106), (102, 107, 109), (100, 104, 106), (101, 106, 111, 97), (105, 96, 97), (111, 105, 97), (103, 109, 110, 99), (108, 98, 99), (110, 108, 99), (117, 115, 113), (116, 117, 113), (114, 119, 118), (117, 116, 118, 119), (115, 117, 119, 114), (112, 114, 118), (115, 114, 112, 113), (116, 113, 112, 118), (124, 122, 120, 125), (122, 123, 121, 120), (124, 125, 127, 126), (122, 124, 126), (123, 122, 126), (123, 126, 127, 121), (125, 120, 121), (127, 125, 121), (132, 133, 129), (133, 131, 129), (130, 135, 134), (131, 133, 135, 130), (133, 132, 134, 135), (128, 130, 134), (131, 130, 128, 129), (132, 129, 128, 134), (138, 139, 137, 136), (140, 138, 136, 141), (140, 141, 143, 142), (139, 138, 142), (138, 140, 142), (139, 142, 143, 137), (141, 136, 137), (143, 141, 137)])
me_woodpile3.polygons.foreach_set('material_index', [0, 0, 0, 0, 0, 0, 1, 1, 1, 1, 1, 1, 1, 1, 1, 1, 1, 1, 1, 0, 0, 1, 0, 1, 0, 0, 0, 1, 1, 1, 1, 1, 1, 1, 1, 0, 0, 1, 0, 1, 0, 0, 0, 1, 1, 1, 1, 1, 0, 0, 0, 0, 0, 0, 1, 1, 1, 1, 1, 1, 1, 1, 1, 1, 1, 1, 1, 0, 0, 1, 0, 1, 0, 0, 0, 1, 1, 1, 1, 1, 1, 1, 1, 0, 0, 1, 0, 1, 0, 0, 0, 1, 1, 1, 1, 1, 0, 0, 0, 0, 0, 0, 1, 1, 1, 1, 1, 1, 1, 1, 1, 1, 1, 1, 1, 0, 0, 1, 0, 1, 0, 0, 0, 1, 1, 1, 1, 1, 1, 1, 1, 0, 0, 1, 0, 1, 0, 0, 0, 1, 1, 1, 1, 1])
_uv = me_woodpile3.uv_layers.new(name='UVMap')
_uv.uv.foreach_set('vector', [1.069, 0.4826, 1.228, 0.478, 1.236, 1.264, 1.072, 1.265, 0.08688, -0.353, 0.2454, -0.3576, 0.2541, 0.4133, 0.08962, 0.4148, -0.1031, -0.357, 0.08688, -0.353, 0.08962, 0.4148, -0.1045, 0.4146, 0.8791, 0.4785, 1.069, 0.4826, 1.072, 1.265, 0.8776, 1.265, -0.1031, -0.357, -0.1045, 0.4146, -0.2363, 0.414, -0.2308, -0.3576, 0.8791, 0.4785, 0.8776, 1.265, 0.7459, 1.264, 0.7513, 0.478, 0.5324, -0.002333, 0.9594, 0.1805, 0.5573, 0.9942, 0.5415, 0.006724, 0.9593, 0.2109, 0.5664, 1.003, 0.9594, 0.1805, 0.9764, 0.7879, 0.5573, 0.9942, 0.9593, 0.2109, 0.9549, 0.7633, 0.5664, 1.003, 0.5415, 0.006724, 0.5664, 1.003, 0.4845, 1.013, 0.4618, -0.005944, 0.03476, 0.8134, 0.03882, 0.2407, 0.4618, -0.005944, 0.4845, 1.013, 0.03476, 0.8134, 0.4618, -0.005944, 0.5324, -0.002333, 0.5573, 0.9942, 0.5155, 1.004, 0.4928, -0.015, 0.04437, 0.8379, 0.02397, 0.2561, 0.4928, -0.015, 0.5155, 1.004, 0.04437, 0.8379, 0.4928, -0.015, 0.9505, 0.2019, 0.9675, 0.7818, 0.5606, 0.9942, 0.5357, -0.002335, 0.9505, 0.2019, 0.5606, 0.9942, 0.06246, 0.8318, 0.01454, 0.253, 0.4895, -0.015, 0.578, -0.3259, 0.7365, -0.3305, 0.7452, 0.4428, 0.5807, 0.4443, 0.388, -0.3299, 0.578, -0.3259, 0.5807, 0.4443, 0.3866, 0.4442, 0.5122, 1.004, 0.06246, 0.8318, 0.4895, -0.015, 0.388, -0.3299, 0.3866, 0.4442, 0.2548, 0.4436, 0.2603, -0.3305, 0.5357, -0.002335, 0.5606, 0.9942, 0.5122, 1.004, 0.4895, -0.015, 0.8791, -0.3093, 1.069, -0.3052, 1.072, 0.4772, 0.8776, 0.4771, 1.069, -0.3052, 1.228, -0.3099, 1.236, 0.4757, 1.072, 0.4772, 0.8791, -0.3093, 0.8776, 0.4771, 0.7459, 0.4765, 0.7513, -0.3099, 0.9118, 0.2936, 0.8677, 0.8093, 0.5525, 1.006, 0.5277, 0.009872, 0.9118, 0.2936, 0.5525, 1.006, 0.5277, 0.009872, 0.5525, 1.006, 0.4706, 1.016, 0.4479, -0.002785, 0.1554, 0.8196, 0.1075, 0.2928, 0.4479, -0.002785, 0.4706, 1.016, 0.1554, 0.8196, 0.4479, -0.002785, 0.615, 0.0004061, 0.9991, 0.2841, 0.6398, 0.9969, 0.9991, 0.2841, 0.9549, 0.7999, 0.6398, 0.9969, 0.07231, 0.8101, 0.02446, 0.2832, 0.3649, -0.01226, -0.1032, 0.4161, 0.08675, 0.4201, 0.08962, 1.265, -0.1045, 1.265, 0.08675, 0.4201, 0.2453, 0.4156, 0.2541, 1.264, 0.08962, 1.265, 0.3875, 1.007, 0.07231, 0.8101, 0.3649, -0.01226, -0.1032, 0.4161, -0.1045, 1.265, -0.2363, 1.264, -0.231, 0.4156, 0.615, 0.0004061, 0.6398, 0.9969, 0.3875, 1.007, 0.3649, -0.01226, 0.5778, 0.4498, 0.7364, 0.4451, 0.7452, 1.264, 0.5807, 1.265, 0.3879, 0.4456, 0.5778, 0.4498, 0.5807, 1.265, 0.3866, 1.265, 0.3879, 0.4456, 0.3866, 1.265, 0.2548, 1.264, 0.2601, 0.4451, 0.5759, 0.003562, 0.9692, 0.2169, 0.6008, 1.0, 0.9692, 0.2169, 0.9587, 0.7938, 0.6008, 1.0, 0.5759, 0.003562, 0.6008, 1.0, 0.4291, 1.01, 0.4064, 0.01535, 0.0619, 0.8132, 0.03848, 0.2772, 0.4064, 0.01535, 0.4291, 1.01, 0.0619, 0.8132, 0.4064, 0.01535, 1.069, 0.4826, 1.228, 0.478, 1.236, 1.264, 1.072, 1.265, 0.08688, -0.353, 0.2454, -0.3576, 0.2541, 0.4133, 0.08962, 0.4148, -0.1031, -0.357, 0.08688, -0.353, 0.08962, 0.4148, -0.1045, 0.4146, 0.8791, 0.4785, 1.069, 0.4826, 1.072, 1.265, 0.8776, 1.265, -0.1031, -0.357, -0.1045, 0.4146, -0.2363, 0.414, -0.2308, -0.3576, 0.8791, 0.4785, 0.8776, 1.265, 0.7459, 1.264, 0.7513, 0.478, 0.5324, -0.002333, 0.9594, 0.1805, 0.5573, 0.9942, 0.5415, 0.006724, 0.9593, 0.2109, 0.5664, 1.003, 0.9594, 0.1805, 0.9764, 0.7879, 0.5573, 0.9942, 0.9593, 0.2109, 0.9549, 0.7633, 0.5664, 1.003, 0.5415, 0.006724, 0.5664, 1.003, 0.4845, 1.013, 0.4618, -0.005944, 0.03476, 0.8134, 0.03882, 0.2407, 0.4618, -0.005944, 0.4845, 1.013, 0.03476, 0.8134, 0.4618, -0.005944, 0.5324, -0.002333, 0.5573, 0.9942, 0.5155, 1.004, 0.4928, -0.015, 0.04437, 0.8379, 0.02397, 0.2561, 0.4928, -0.015, 0.5155, 1.004, 0.04437, 0.8379, 0.4928, -0.015, 0.9505, 0.2019, 0.9675, 0.7818, 0.5606, 0.9942, 0.5357, -0.002335, 0.9505, 0.2019, 0.5606, 0.9942, 0.06246, 0.8318, 0.01454, 0.253, 0.4895, -0.015, 0.578, -0.3259, 0.7365, -0.3305, 0.7452, 0.4428, 0.5807, 0.4443, 0.388, -0.3299, 0.578, -0.3259, 0.5807, 0.4443, 0.3866, 0.4442, 0.5122, 1.004, 0.06246, 0.8318, 0.4895, -0.015, 0.388, -0.3299, 0.3866, 0.4442, 0.2548, 0.4436, 0.2603, -0.3305, 0.5357, -0.002335, 0.5606, 0.9942, 0.5122, 1.004, 0.4895, -0.015, 0.8791, -0.3093, 1.069, -0.3052, 1.072, 0.4772, 0.8776, 0.4771, 1.069, -0.3052, 1.228, -0.3099, 1.236, 0.4757, 1.072, 0.4772, 0.8791, -0.3093, 0.8776, 0.4771, 0.7459, 0.4765, 0.7513, -0.3099, 0.9118, 0.2936, 0.8677, 0.8093, 0.5525, 1.006, 0.5277, 0.009872, 0.9118, 0.2936, 0.5525, 1.006, 0.5277, 0.009872, 0.5525, 1.006, 0.4706, 1.016, 0.4479, -0.002785, 0.1554, 0.8196, 0.1075, 0.2928, 0.4479, -0.002785, 0.4706, 1.016, 0.1554, 0.8196, 0.4479, -0.002785, 0.615, 0.0004061, 0.9991, 0.2841, 0.6398, 0.9969, 0.9991, 0.2841, 0.9549, 0.7999, 0.6398, 0.9969, 0.07231, 0.8101, 0.02446, 0.2832, 0.3649, -0.01226, -0.1032, 0.4161, 0.08675, 0.4201, 0.08962, 1.265, -0.1045, 1.265, 0.08675, 0.4201, 0.2453, 0.4156, 0.2541, 1.264, 0.08962, 1.265, 0.3875, 1.007, 0.07231, 0.8101, 0.3649, -0.01226, -0.1032, 0.4161, -0.1045, 1.265, -0.2363, 1.264, -0.231, 0.4156, 0.615, 0.0004061, 0.6398, 0.9969, 0.3875, 1.007, 0.3649, -0.01226, 0.5778, 0.4498, 0.7364, 0.4451, 0.7452, 1.264, 0.5807, 1.265, 0.3879, 0.4456, 0.5778, 0.4498, 0.5807, 1.265, 0.3866, 1.265, 0.3879, 0.4456, 0.3866, 1.265, 0.2548, 1.264, 0.2601, 0.4451, 0.5759, 0.003562, 0.9692, 0.2169, 0.6008, 1.0, 0.9692, 0.2169, 0.9587, 0.7938, 0.6008, 1.0, 0.5759, 0.003562, 0.6008, 1.0, 0.4291, 1.01, 0.4064, 0.01535, 0.0619, 0.8132, 0.03848, 0.2772, 0.4064, 0.01535, 0.4291, 1.01, 0.0619, 0.8132, 0.4064, 0.01535, 1.069, 0.4826, 1.228, 0.478, 1.236, 1.264, 1.072, 1.265, 0.08688, -0.353, 0.2454, -0.3576, 0.2541, 0.4133, 0.08962, 0.4148, -0.1031, -0.357, 0.08688, -0.353, 0.08962, 0.4148, -0.1045, 0.4146, 0.8791, 0.4785, 1.069, 0.4826, 1.072, 1.265, 0.8776, 1.265, -0.1031, -0.357, -0.1045, 0.4146, -0.2363, 0.414, -0.2308, -0.3576, 0.8791, 0.4785, 0.8776, 1.265, 0.7459, 1.264, 0.7513, 0.478, 0.5324, -0.002333, 0.9594, 0.1805, 0.5573, 0.9942, 0.5415, 0.006724, 0.9593, 0.2109, 0.5664, 1.003, 0.9594, 0.1805, 0.9764, 0.7879, 0.5573, 0.9942, 0.9593, 0.2109, 0.9549, 0.7633, 0.5664, 1.003, 0.5415, 0.006724, 0.5664, 1.003, 0.4845, 1.013, 0.4618, -0.005944, 0.03476, 0.8134, 0.03882, 0.2407, 0.4618, -0.005944, 0.4845, 1.013, 0.03476, 0.8134, 0.4618, -0.005944, 0.5324, -0.002333, 0.5573, 0.9942, 0.5155, 1.004, 0.4928, -0.015, 0.04437, 0.8379, 0.02397, 0.2561, 0.4928, -0.015, 0.5155, 1.004, 0.04437, 0.8379, 0.4928, -0.015, 0.9505, 0.2019, 0.9675, 0.7818, 0.5606, 0.9942, 0.5357, -0.002335, 0.9505, 0.2019, 0.5606, 0.9942, 0.06246, 0.8318, 0.01454, 0.253, 0.4895, -0.015, 0.578, -0.3259, 0.7365, -0.3305, 0.7452, 0.4428, 0.5807, 0.4443, 0.388, -0.3299, 0.578, -0.3259, 0.5807, 0.4443, 0.3866, 0.4442, 0.5122, 1.004, 0.06246, 0.8318, 0.4895, -0.015, 0.388, -0.3299, 0.3866, 0.4442, 0.2548, 0.4436, 0.2603, -0.3305, 0.5357, -0.002335, 0.5606, 0.9942, 0.5122, 1.004, 0.4895, -0.015, 0.8791, -0.3093, 1.069, -0.3052, 1.072, 0.4772, 0.8776, 0.4771, 1.069, -0.3052, 1.228, -0.3099, 1.236, 0.4757, 1.072, 0.4772, 0.8791, -0.3093, 0.8776, 0.4771, 0.7459, 0.4765, 0.7513, -0.3099, 0.9118, 0.2936, 0.8677, 0.8093, 0.5525, 1.006, 0.5277, 0.009872, 0.9118, 0.2936, 0.5525, 1.006, 0.5277, 0.009872, 0.5525, 1.006, 0.4706, 1.016, 0.4479, -0.002785, 0.1554, 0.8196, 0.1075, 0.2928, 0.4479, -0.002785, 0.4706, 1.016, 0.1554, 0.8196, 0.4479, -0.002785, 0.615, 0.0004061, 0.9991, 0.2841, 0.6398, 0.9969, 0.9991, 0.2841, 0.9549, 0.7999, 0.6398, 0.9969, 0.07231, 0.8101, 0.02446, 0.2832, 0.3649, -0.01226, -0.1032, 0.4161, 0.08675, 0.4201, 0.08962, 1.265, -0.1045, 1.265, 0.08675, 0.4201, 0.2453, 0.4156, 0.2541, 1.264, 0.08962, 1.265, 0.3875, 1.007, 0.07231, 0.8101, 0.3649, -0.01226, -0.1032, 0.4161, -0.1045, 1.265, -0.2363, 1.264, -0.231, 0.4156, 0.615, 0.0004061, 0.6398, 0.9969, 0.3875, 1.007, 0.3649, -0.01226, 0.5778, 0.4498, 0.7364, 0.4451, 0.7452, 1.264, 0.5807, 1.265, 0.3879, 0.4456, 0.5778, 0.4498, 0.5807, 1.265, 0.3866, 1.265, 0.3879, 0.4456, 0.3866, 1.265, 0.2548, 1.264, 0.2601, 0.4451, 0.5759, 0.003562, 0.9692, 0.2169, 0.6008, 1.0, 0.9692, 0.2169, 0.9587, 0.7938, 0.6008, 1.0, 0.5759, 0.003562, 0.6008, 1.0, 0.4291, 1.01, 0.4064, 0.01535, 0.0619, 0.8132, 0.03848, 0.2772, 0.4064, 0.01535, 0.4291, 1.01, 0.0619, 0.8132, 0.4064, 0.01535])
me_woodpile3.materials.append(mat_wood)
me_woodpile3.materials.append(mat_stump)
me_woodpile3.use_remesh_preserve_volume = False
me_woodpile3.use_remesh_preserve_attributes = False
me_woodpile3.use_mirror_vertex_groups = False
me_woodpile3.update()
me_woodpile2 = bpy.data.meshes.new('woodPile2')
me_woodpile2.from_pydata([(-0.6816, 0.06962, 0.1414), (-0.6816, 0.03371, 0.4357), (-0.6816, 0.8416, 0.2647), (-0.6816, 0.6915, 0.009072), (0.7289, 0.08023, 0.1509), (0.7345, 0.05252, 0.4354), (0.7023, 0.8273, 0.2636), (0.708, 0.6767, 0.02073), (0.736, 0.3932, 0.01198), (-0.6816, 0.3926, 0.006554), (0.736, 0.5848, 0.1399), (0.7094, 0.663, 0.564), (-0.6816, 0.6667, 0.5679), (0.7094, 0.4331, 0.5786), (-0.6816, 0.4294, 0.5749), (-0.6816, 0.5855, 0.1451), (-0.6595, -0.3388, 0.4501), (0.736, -0.3428, 0.4535), (-0.6595, -0.3489, 0.6874), (0.736, -0.3447, 0.6839), (0.7345, 0.1962, 0.7365), (0.7289, -0.05685, 0.8694), (-0.6595, 0.2068, 0.752), (-0.6595, -0.05898, 0.8835), (-0.6816, -0.4764, 0.03176), (-0.6816, -0.7727, 0.02162), (0.7289, -0.485, 0.04316), (0.7345, -0.7708, 0.04033), (0.736, -0.3194, 0.3428), (-0.6816, -0.314, 0.3418), (0.736, -0.4301, 0.5448), (-0.6816, -0.4352, 0.546), (-0.7279, -0.1062, 0.5409), (0.8024, -0.1011, 0.5397), (-0.7279, 0.01502, 0.3367), (0.8024, 0.009664, 0.3378), (0.8009, -0.4418, 0.03527), (0.7953, -0.156, 0.0381), (-0.7279, -0.4437, 0.01656), (-0.7279, -0.1474, 0.02669), (-0.7113, 0.2607, 0.433), (-0.7113, -0.02709, 0.5042), (0.7583, 0.2556, 0.4463), (0.7642, -0.0201, 0.5217), (0.7657, 0.4968, 0.6892), (-0.7113, 0.5017, 0.6868), (0.7657, 0.4455, 0.9138), (-0.7113, 0.4409, 0.9163), (-0.6816, -0.8167, 0.01656), (-0.6816, -1.113, 0.02691), (-0.6816, 0.1248, 0.8336), (-0.6816, -0.1561, 0.9284), (0.7289, -0.8245, 0.02852), (0.7345, -1.11, 0.04543), (0.7023, 0.1208, 0.8473), (0.708, -0.1477, 0.9452), (0.736, -0.6385, 0.316), (-0.6816, -0.6333, 0.3146), (0.736, -0.7351, 0.5252), (0.7094, 0.3813, 1.07), (-0.6816, 0.3859, 1.067), (0.7094, 0.3487, 1.298), (-0.6816, 0.3443, 1.3), (-0.6816, -0.7401, 0.5267), (-0.6595, 0.325, 0.9757), (0.736, 0.3244, 0.9809), (-0.6595, 0.4774, 1.158), (0.736, 0.4782, 1.152), (0.7345, 0.9134, 0.827), (0.7289, 0.8159, 1.096), (-0.6595, 0.9317, 0.8313), (-0.6595, 0.8238, 1.107), (-0.6816, 1.122, 0.2551), (-0.6816, 0.9549, 0.0101), (0.7289, 1.108, 0.255), (0.7345, 0.9409, 0.02272), (0.736, 0.9636, 0.5657), (-0.6816, 0.9676, 0.5694), (0.736, 0.7352, 0.5956), (-0.6816, 0.7312, 0.5922), (-0.7279, -0.658, 0.3892), (0.8024, -0.6628, 0.3913), (-0.7279, -0.7378, 0.6129), (0.8024, -0.7327, 0.6108), (0.8009, -0.2316, 0.821), (0.7953, -0.5126, 0.8731), (-0.7279, -0.2261, 0.839), (-0.7279, -0.5188, 0.8859), (-0.7113, 0.5746, 0.6326), (-0.7113, 0.4624, 0.907), (0.7583, 0.5823, 0.6446), (0.7642, 0.4806, 0.9117), (0.7657, 0.9208, 0.5931), (-0.7113, 0.9217, 0.5877), (0.7657, 1.072, 0.767), (-0.7113, 1.071, 0.7722)], [], [(4, 5, 1, 0), (6, 7, 3, 2), (11, 6, 2, 12), (8, 4, 0, 9), (11, 12, 14, 13), (8, 9, 15, 10), (7, 6, 13), (5, 4, 10), (6, 11, 13), (4, 8, 10), (5, 10, 15, 1), (9, 0, 1), (15, 9, 1), (7, 13, 14, 3), (12, 2, 3), (14, 12, 3), (21, 19, 17), (20, 21, 17), (18, 23, 22), (21, 20, 22, 23), (19, 21, 23, 18), (16, 18, 22), (19, 18, 16, 17), (20, 17, 16, 22), (28, 26, 24, 29), (26, 27, 25, 24), (28, 29, 31, 30), (26, 28, 30), (27, 26, 30), (27, 30, 31, 25), (29, 24, 25), (31, 29, 25), (36, 37, 33), (37, 35, 33), (34, 39, 38), (35, 37, 39, 34), (37, 36, 38, 39), (32, 34, 38), (35, 34, 32, 33), (36, 33, 32, 38), (42, 43, 41, 40), (44, 42, 40, 45), (44, 45, 47, 46), (43, 42, 46), (42, 44, 46), (43, 46, 47, 41), (45, 40, 41), (47, 45, 41), (52, 53, 49, 48), (54, 55, 51, 50), (59, 54, 50, 60), (56, 52, 48, 57), (59, 60, 62, 61), (56, 57, 63, 58), (55, 54, 61), (53, 52, 58), (54, 59, 61), (52, 56, 58), (53, 58, 63, 49), (57, 48, 49), (63, 57, 49), (55, 61, 62, 51), (60, 50, 51), (62, 60, 51), (69, 67, 65), (68, 69, 65), (66, 71, 70), (69, 68, 70, 71), (67, 69, 71, 66), (64, 66, 70), (67, 66, 64, 65), (68, 65, 64, 70), (76, 74, 72, 77), (74, 75, 73, 72), (76, 77, 79, 78), (74, 76, 78), (75, 74, 78), (75, 78, 79, 73), (77, 72, 73), (79, 77, 73), (84, 85, 81), (85, 83, 81), (82, 87, 86), (83, 85, 87, 82), (85, 84, 86, 87), (80, 82, 86), (83, 82, 80, 81), (84, 81, 80, 86), (90, 91, 89, 88), (92, 90, 88, 93), (92, 93, 95, 94), (91, 90, 94), (90, 92, 94), (91, 94, 95, 89), (93, 88, 89), (95, 93, 89)])
me_woodpile2.polygons.foreach_set('material_index', [0, 0, 0, 0, 0, 0, 1, 1, 1, 1, 1, 1, 1, 1, 1, 1, 1, 1, 1, 0, 0, 1, 0, 1, 0, 0, 0, 1, 1, 1, 1, 1, 1, 1, 1, 0, 0, 1, 0, 1, 0, 0, 0, 1, 1, 1, 1, 1, 0, 0, 0, 0, 0, 0, 1, 1, 1, 1, 1, 1, 1, 1, 1, 1, 1, 1, 1, 0, 0, 1, 0, 1, 0, 0, 0, 1, 1, 1, 1, 1, 1, 1, 1, 0, 0, 1, 0, 1, 0, 0, 0, 1, 1, 1, 1, 1])
_uv = me_woodpile2.uv_layers.new(name='UVMap')
_uv.uv.foreach_set('vector', [1.069, 0.4826, 1.228, 0.478, 1.236, 1.264, 1.072, 1.265, 0.08688, -0.353, 0.2454, -0.3576, 0.2541, 0.4133, 0.08962, 0.4148, -0.1031, -0.357, 0.08688, -0.353, 0.08962, 0.4148, -0.1045, 0.4146, 0.8791, 0.4785, 1.069, 0.4826, 1.072, 1.265, 0.8776, 1.265, -0.1031, -0.357, -0.1045, 0.4146, -0.2363, 0.414, -0.2308, -0.3576, 0.8791, 0.4785, 0.8776, 1.265, 0.7459, 1.264, 0.7513, 0.478, 0.5324, -0.002333, 0.9594, 0.1805, 0.5573, 0.9942, 0.5415, 0.006724, 0.9593, 0.2109, 0.5664, 1.003, 0.9594, 0.1805, 0.9764, 0.7879, 0.5573, 0.9942, 0.9593, 0.2109, 0.9549, 0.7633, 0.5664, 1.003, 0.5415, 0.006724, 0.5664, 1.003, 0.4845, 1.013, 0.4618, -0.005944, 0.03476, 0.8134, 0.03882, 0.2407, 0.4618, -0.005944, 0.4845, 1.013, 0.03476, 0.8134, 0.4618, -0.005944, 0.5324, -0.002333, 0.5573, 0.9942, 0.5155, 1.004, 0.4928, -0.015, 0.04437, 0.8379, 0.02397, 0.2561, 0.4928, -0.015, 0.5155, 1.004, 0.04437, 0.8379, 0.4928, -0.015, 0.9505, 0.2019, 0.9675, 0.7818, 0.5606, 0.9942, 0.5357, -0.002335, 0.9505, 0.2019, 0.5606, 0.9942, 0.06246, 0.8318, 0.01454, 0.253, 0.4895, -0.015, 0.578, -0.3259, 0.7365, -0.3305, 0.7452, 0.4428, 0.5807, 0.4443, 0.388, -0.3299, 0.578, -0.3259, 0.5807, 0.4443, 0.3866, 0.4442, 0.5122, 1.004, 0.06246, 0.8318, 0.4895, -0.015, 0.388, -0.3299, 0.3866, 0.4442, 0.2548, 0.4436, 0.2603, -0.3305, 0.5357, -0.002335, 0.5606, 0.9942, 0.5122, 1.004, 0.4895, -0.015, 0.8791, -0.3093, 1.069, -0.3052, 1.072, 0.4772, 0.8776, 0.4771, 1.069, -0.3052, 1.228, -0.3099, 1.236, 0.4757, 1.072, 0.4772, 0.8791, -0.3093, 0.8776, 0.4771, 0.7459, 0.4765, 0.7513, -0.3099, 0.9118, 0.2936, 0.8677, 0.8093, 0.5525, 1.006, 0.5277, 0.009872, 0.9118, 0.2936, 0.5525, 1.006, 0.5277, 0.009872, 0.5525, 1.006, 0.4706, 1.016, 0.4479, -0.002785, 0.1554, 0.8196, 0.1075, 0.2928, 0.4479, -0.002785, 0.4706, 1.016, 0.1554, 0.8196, 0.4479, -0.002785, 0.615, 0.0004061, 0.9991, 0.2841, 0.6398, 0.9969, 0.9991, 0.2841, 0.9549, 0.7999, 0.6398, 0.9969, 0.07231, 0.8101, 0.02446, 0.2832, 0.3649, -0.01226, -0.1032, 0.4161, 0.08675, 0.4201, 0.08962, 1.265, -0.1045, 1.265, 0.08675, 0.4201, 0.2453, 0.4156, 0.2541, 1.264, 0.08962, 1.265, 0.3875, 1.007, 0.07231, 0.8101, 0.3649, -0.01226, -0.1032, 0.4161, -0.1045, 1.265, -0.2363, 1.264, -0.231, 0.4156, 0.615, 0.0004061, 0.6398, 0.9969, 0.3875, 1.007, 0.3649, -0.01226, 0.5778, 0.4498, 0.7364, 0.4451, 0.7452, 1.264, 0.5807, 1.265, 0.3879, 0.4456, 0.5778, 0.4498, 0.5807, 1.265, 0.3866, 1.265, 0.3879, 0.4456, 0.3866, 1.265, 0.2548, 1.264, 0.2601, 0.4451, 0.5759, 0.003562, 0.9692, 0.2169, 0.6008, 1.0, 0.9692, 0.2169, 0.9587, 0.7938, 0.6008, 1.0, 0.5759, 0.003562, 0.6008, 1.0, 0.4291, 1.01, 0.4064, 0.01535, 0.0619, 0.8132, 0.03848, 0.2772, 0.4064, 0.01535, 0.4291, 1.01, 0.0619, 0.8132, 0.4064, 0.01535, 1.069, 0.4826, 1.228, 0.478, 1.236, 1.264, 1.072, 1.265, 0.08688, -0.353, 0.2454, -0.3576, 0.2541, 0.4133, 0.08962, 0.4148, -0.1031, -0.357, 0.08688, -0.353, 0.08962, 0.4148, -0.1045, 0.4146, 0.8791, 0.4785, 1.069, 0.4826, 1.072, 1.265, 0.8776, 1.265, -0.1031, -0.357, -0.1045, 0.4146, -0.2363, 0.414, -0.2308, -0.3576, 0.8791, 0.4785, 0.8776, 1.265, 0.7459, 1.264, 0.7513, 0.478, 0.5324, -0.002333, 0.9594, 0.1805, 0.5573, 0.9942, 0.5415, 0.006724, 0.9593, 0.2109, 0.5664, 1.003, 0.9594, 0.1805, 0.9764, 0.7879, 0.5573, 0.9942, 0.9593, 0.2109, 0.9549, 0.7633, 0.5664, 1.003, 0.5415, 0.006724, 0.5664, 1.003, 0.4845, 1.013, 0.4618, -0.005944, 0.03476, 0.8134, 0.03882, 0.2407, 0.4618, -0.005944, 0.4845, 1.013, 0.03476, 0.8134, 0.4618, -0.005944, 0.5324, -0.002333, 0.5573, 0.9942, 0.5155, 1.004, 0.4928, -0.015, 0.04437, 0.8379, 0.02397, 0.2561, 0.4928, -0.015, 0.5155, 1.004, 0.04437, 0.8379, 0.4928, -0.015, 0.9505, 0.2019, 0.9675, 0.7818, 0.5606, 0.9942, 0.5357, -0.002335, 0.9505, 0.2019, 0.5606, 0.9942, 0.06246, 0.8318, 0.01454, 0.253, 0.4895, -0.015, 0.578, -0.3259, 0.7365, -0.3305, 0.7452, 0.4428, 0.5807, 0.4443, 0.388, -0.3299, 0.578, -0.3259, 0.5807, 0.4443, 0.3866, 0.4442, 0.5122, 1.004, 0.06246, 0.8318, 0.4895, -0.015, 0.388, -0.3299, 0.3866, 0.4442, 0.2548, 0.4436, 0.2603, -0.3305, 0.5357, -0.002335, 0.5606, 0.9942, 0.5122, 1.004, 0.4895, -0.015, 0.8791, -0.3093, 1.069, -0.3052, 1.072, 0.4772, 0.8776, 0.4771, 1.069, -0.3052, 1.228, -0.3099, 1.236, 0.4757, 1.072, 0.4772, 0.8791, -0.3093, 0.8776, 0.4771, 0.7459, 0.4765, 0.7513, -0.3099, 0.9118, 0.2936, 0.8677, 0.8093, 0.5525, 1.006, 0.5277, 0.009872, 0.9118, 0.2936, 0.5525, 1.006, 0.5277, 0.009872, 0.5525, 1.006, 0.4706, 1.016, 0.4479, -0.002785, 0.1554, 0.8196, 0.1075, 0.2928, 0.4479, -0.002785, 0.4706, 1.016, 0.1554, 0.8196, 0.4479, -0.002785, 0.615, 0.0004061, 0.9991, 0.2841, 0.6398, 0.9969, 0.9991, 0.2841, 0.9549, 0.7999, 0.6398, 0.9969, 0.07231, 0.8101, 0.02446, 0.2832, 0.3649, -0.01226, -0.1032, 0.4161, 0.08675, 0.4201, 0.08962, 1.265, -0.1045, 1.265, 0.08675, 0.4201, 0.2453, 0.4156, 0.2541, 1.264, 0.08962, 1.265, 0.3875, 1.007, 0.07231, 0.8101, 0.3649, -0.01226, -0.1032, 0.4161, -0.1045, 1.265, -0.2363, 1.264, -0.231, 0.4156, 0.615, 0.0004061, 0.6398, 0.9969, 0.3875, 1.007, 0.3649, -0.01226, 0.5778, 0.4498, 0.7364, 0.4451, 0.7452, 1.264, 0.5807, 1.265, 0.3879, 0.4456, 0.5778, 0.4498, 0.5807, 1.265, 0.3866, 1.265, 0.3879, 0.4456, 0.3866, 1.265, 0.2548, 1.264, 0.2601, 0.4451, 0.5759, 0.003562, 0.9692, 0.2169, 0.6008, 1.0, 0.9692, 0.2169, 0.9587, 0.7938, 0.6008, 1.0, 0.5759, 0.003562, 0.6008, 1.0, 0.4291, 1.01, 0.4064, 0.01535, 0.0619, 0.8132, 0.03848, 0.2772, 0.4064, 0.01535, 0.4291, 1.01, 0.0619, 0.8132, 0.4064, 0.01535])
me_woodpile2.materials.append(mat_wood)
me_woodpile2.materials.append(mat_stump)
me_woodpile2.use_remesh_preserve_volume = False
me_woodpile2.use_remesh_preserve_attributes = False
me_woodpile2.use_mirror_vertex_groups = False
me_woodpile2.update()
me_woodpile1 = bpy.data.meshes.new('woodPile1')
me_woodpile1.from_pydata([(-0.6816, 0.06962, 0.1414), (-0.6816, 0.03371, 0.4357), (-0.6816, 0.8416, 0.2647), (-0.6816, 0.6915, 0.009072), (0.7289, 0.08023, 0.1509), (0.7345, 0.05252, 0.4354), (0.7023, 0.8273, 0.2636), (0.708, 0.6767, 0.02073), (0.736, 0.3932, 0.01198), (-0.6816, 0.3926, 0.006554), (0.736, 0.5848, 0.1399), (0.7094, 0.663, 0.564), (-0.6816, 0.6667, 0.5679), (0.7094, 0.4331, 0.5786), (-0.6816, 0.4294, 0.5749), (-0.6816, 0.5855, 0.1451), (-0.6595, -0.3388, 0.4501), (0.736, -0.3428, 0.4535), (-0.6595, -0.3489, 0.6874), (0.736, -0.3447, 0.6839), (0.7345, 0.1962, 0.7365), (0.7289, -0.05685, 0.8694), (-0.6595, 0.2068, 0.752), (-0.6595, -0.05898, 0.8835), (-0.6816, -0.4764, 0.03176), (-0.6816, -0.7727, 0.02162), (0.7289, -0.485, 0.04316), (0.7345, -0.7708, 0.04033), (0.736, -0.3194, 0.3428), (-0.6816, -0.314, 0.3418), (0.736, -0.4301, 0.5448), (-0.6816, -0.4352, 0.546), (-0.7279, -0.1062, 0.5409), (0.8024, -0.1011, 0.5397), (-0.7279, 0.01502, 0.3367), (0.8024, 0.009664, 0.3378), (0.8009, -0.4418, 0.03527), (0.7953, -0.156, 0.0381), (-0.7279, -0.4437, 0.01656), (-0.7279, -0.1474, 0.02669), (-0.7113, 0.2607, 0.433), (-0.7113, -0.02709, 0.5042), (0.7583, 0.2556, 0.4463), (0.7642, -0.0201, 0.5217), (0.7657, 0.4968, 0.6892), (-0.7113, 0.5017, 0.6868), (0.7657, 0.4455, 0.9138), (-0.7113, 0.4409, 0.9163)], [], [(4, 5, 1, 0), (6, 7, 3, 2), (11, 6, 2, 12), (8, 4, 0, 9), (11, 12, 14, 13), (8, 9, 15, 10), (7, 6, 13), (5, 4, 10), (6, 11, 13), (4, 8, 10), (5, 10, 15, 1), (9, 0, 1), (15, 9, 1), (7, 13, 14, 3), (12, 2, 3), (14, 12, 3), (21, 19, 17), (20, 21, 17), (18, 23, 22), (21, 20, 22, 23), (19, 21, 23, 18), (16, 18, 22), (19, 18, 16, 17), (20, 17, 16, 22), (28, 26, 24, 29), (26, 27, 25, 24), (28, 29, 31, 30), (26, 28, 30), (27, 26, 30), (27, 30, 31, 25), (29, 24, 25), (31, 29, 25), (36, 37, 33), (37, 35, 33), (34, 39, 38), (35, 37, 39, 34), (37, 36, 38, 39), (32, 34, 38), (35, 34, 32, 33), (36, 33, 32, 38), (42, 43, 41, 40), (44, 42, 40, 45), (44, 45, 47, 46), (43, 42, 46), (42, 44, 46), (43, 46, 47, 41), (45, 40, 41), (47, 45, 41)])
me_woodpile1.polygons.foreach_set('material_index', [0, 0, 0, 0, 0, 0, 1, 1, 1, 1, 1, 1, 1, 1, 1, 1, 1, 1, 1, 0, 0, 1, 0, 1, 0, 0, 0, 1, 1, 1, 1, 1, 1, 1, 1, 0, 0, 1, 0, 1, 0, 0, 0, 1, 1, 1, 1, 1])
_uv = me_woodpile1.uv_layers.new(name='UVMap')
_uv.uv.foreach_set('vector', [1.069, 0.4826, 1.228, 0.478, 1.236, 1.264, 1.072, 1.265, 0.08688, -0.353, 0.2454, -0.3576, 0.2541, 0.4133, 0.08962, 0.4148, -0.1031, -0.357, 0.08688, -0.353, 0.08962, 0.4148, -0.1045, 0.4146, 0.8791, 0.4785, 1.069, 0.4826, 1.072, 1.265, 0.8776, 1.265, -0.1031, -0.357, -0.1045, 0.4146, -0.2363, 0.414, -0.2308, -0.3576, 0.8791, 0.4785, 0.8776, 1.265, 0.7459, 1.264, 0.7513, 0.478, 0.5324, -0.002333, 0.9594, 0.1805, 0.5573, 0.9942, 0.5415, 0.006724, 0.9593, 0.2109, 0.5664, 1.003, 0.9594, 0.1805, 0.9764, 0.7879, 0.5573, 0.9942, 0.9593, 0.2109, 0.9549, 0.7633, 0.5664, 1.003, 0.5415, 0.006724, 0.5664, 1.003, 0.4845, 1.013, 0.4618, -0.005944, 0.03476, 0.8134, 0.03882, 0.2407, 0.4618, -0.005944, 0.4845, 1.013, 0.03476, 0.8134, 0.4618, -0.005944, 0.5324, -0.002333, 0.5573, 0.9942, 0.5155, 1.004, 0.4928, -0.015, 0.04437, 0.8379, 0.02397, 0.2561, 0.4928, -0.015, 0.5155, 1.004, 0.04437, 0.8379, 0.4928, -0.015, 0.9505, 0.2019, 0.9675, 0.7818, 0.5606, 0.9942, 0.5357, -0.002335, 0.9505, 0.2019, 0.5606, 0.9942, 0.06246, 0.8318, 0.01454, 0.253, 0.4895, -0.015, 0.578, -0.3259, 0.7365, -0.3305, 0.7452, 0.4428, 0.5807, 0.4443, 0.388, -0.3299, 0.578, -0.3259, 0.5807, 0.4443, 0.3866, 0.4442, 0.5122, 1.004, 0.06246, 0.8318, 0.4895, -0.015, 0.388, -0.3299, 0.3866, 0.4442, 0.2548, 0.4436, 0.2603, -0.3305, 0.5357, -0.002335, 0.5606, 0.9942, 0.5122, 1.004, 0.4895, -0.015, 0.8791, -0.3093, 1.069, -0.3052, 1.072, 0.4772, 0.8776, 0.4771, 1.069, -0.3052, 1.228, -0.3099, 1.236, 0.4757, 1.072, 0.4772, 0.8791, -0.3093, 0.8776, 0.4771, 0.7459, 0.4765, 0.7513, -0.3099, 0.9118, 0.2936, 0.8677, 0.8093, 0.5525, 1.006, 0.5277, 0.009872, 0.9118, 0.2936, 0.5525, 1.006, 0.5277, 0.009872, 0.5525, 1.006, 0.4706, 1.016, 0.4479, -0.002785, 0.1554, 0.8196, 0.1075, 0.2928, 0.4479, -0.002785, 0.4706, 1.016, 0.1554, 0.8196, 0.4479, -0.002785, 0.615, 0.0004061, 0.9991, 0.2841, 0.6398, 0.9969, 0.9991, 0.2841, 0.9549, 0.7999, 0.6398, 0.9969, 0.07231, 0.8101, 0.02446, 0.2832, 0.3649, -0.01226, -0.1032, 0.4161, 0.08675, 0.4201, 0.08962, 1.265, -0.1045, 1.265, 0.08675, 0.4201, 0.2453, 0.4156, 0.2541, 1.264, 0.08962, 1.265, 0.3875, 1.007, 0.07231, 0.8101, 0.3649, -0.01226, -0.1032, 0.4161, -0.1045, 1.265, -0.2363, 1.264, -0.231, 0.4156, 0.615, 0.0004061, 0.6398, 0.9969, 0.3875, 1.007, 0.3649, -0.01226, 0.5778, 0.4498, 0.7364, 0.4451, 0.7452, 1.264, 0.5807, 1.265, 0.3879, 0.4456, 0.5778, 0.4498, 0.5807, 1.265, 0.3866, 1.265, 0.3879, 0.4456, 0.3866, 1.265, 0.2548, 1.264, 0.2601, 0.4451, 0.5759, 0.003562, 0.9692, 0.2169, 0.6008, 1.0, 0.9692, 0.2169, 0.9587, 0.7938, 0.6008, 1.0, 0.5759, 0.003562, 0.6008, 1.0, 0.4291, 1.01, 0.4064, 0.01535, 0.0619, 0.8132, 0.03848, 0.2772, 0.4064, 0.01535, 0.4291, 1.01, 0.0619, 0.8132, 0.4064, 0.01535])
me_woodpile1.materials.append(mat_wood)
me_woodpile1.materials.append(mat_stump)
me_woodpile1.use_remesh_preserve_volume = False
me_woodpile1.use_remesh_preserve_attributes = False
me_woodpile1.use_mirror_vertex_groups = False
me_woodpile1.update()
me_wall_wood = bpy.data.meshes.new('Wall_Wood')
me_wall_wood.from_pydata([(-0.4929, 0.2161, -0.01312), (-0.3209, -0.02541, -0.01312), (-0.3218, -0.03333, -0.01312), (-0.3263, -0.03389, 1.204), (-0.5004, 0.1972, 1.197), (-0.3403, -0.03954, 1.203), (-0.2184, 0.1804, -0.01312), (-0.219, 0.1699, 1.204), (-0.8417, 0.1699, 1.204), (-0.8411, 0.1804, -0.01312), (-0.949, -0.03389, 1.204), (0.2824, -0.03954, 1.203), (0.1223, 0.1972, 1.197), (0.3018, -0.02541, -0.01312), (0.1298, 0.2161, -0.01312), (-0.9445, -0.03333, -0.01312), (0.3154, -0.03333, -0.01312), (0.3109, -0.03389, 1.204), (0.4188, 0.1804, -0.01312), (0.4182, 0.1699, 1.204), (0.9511, -0.03604, 1.203), (0.791, 0.2007, 1.198), (0.9704, -0.0219, -0.01263), (0.7984, 0.2196, -0.01263), (-0.9866, -0.03225, -0.01564), (0.9888, -0.03363, -0.017), (-0.9866, -0.246, 0.08775), (0.9888, -0.2375, 0.09032), (0.987, -0.02797, 0.5568), (0.9802, -0.2647, 0.4316), (-0.9866, -0.04018, 0.573), (-0.9866, -0.2817, 0.4359), (-0.9866, -0.03225, 0.5818), (0.9888, -0.03363, 0.5804), (-0.9866, -0.246, 0.6877), (0.9888, -0.2375, 0.6903), (0.987, -0.02797, 1.192), (0.9802, -0.2647, 1.032), (-0.9866, -0.04018, 1.208), (-0.9866, -0.2817, 1.036)], [], [(4, 5, 1, 0), (11, 12, 3), (12, 7, 3), (8, 4, 0, 9), (7, 6, 2, 3), (8, 9, 15, 10), (7, 12, 14, 6), (5, 4, 10), (12, 11, 13, 14), (4, 8, 10), (5, 10, 15, 1), (9, 0, 1), (15, 9, 1), (11, 3, 2, 13), (6, 14, 13), (2, 6, 13), (20, 21, 17), (21, 19, 17), (19, 18, 16, 17), (19, 21, 23, 18), (21, 20, 22, 23), (20, 17, 16, 22), (18, 23, 22), (16, 18, 22), (28, 29, 25), (29, 27, 25), (27, 26, 24, 25), (27, 29, 31, 26), (29, 28, 30, 31), (28, 25, 24, 30), (26, 31, 30), (24, 26, 30), (36, 37, 33), (37, 35, 33), (35, 34, 32, 33), (35, 37, 39, 34), (37, 36, 38, 39), (36, 33, 32, 38), (34, 39, 38), (32, 34, 38)])
me_wall_wood.polygons.foreach_set('material_index', [0, 1, 1, 0, 0, 0, 0, 1, 0, 1, 1, 1, 1, 1, 1, 1, 1, 1, 0, 0, 0, 1, 1, 1, 1, 1, 0, 0, 0, 1, 1, 1, 1, 1, 0, 0, 0, 1, 1, 1])
_uv = me_wall_wood.uv_layers.new(name='UVMap')
_uv.uv.foreach_set('vector', [0.6469, -0.005531, 0.9502, -0.01066, 0.9685, 0.9967, 0.6538, 0.999, 0.4751, 0.978, 0.05595, 0.7958, 0.4598, 0.01776, 0.05595, 0.7958, 0.03564, 0.2317, 0.4598, 0.01776, 0.2834, -0.009604, 0.6469, -0.005531, 0.6538, 0.999, 0.2822, 0.9985, 0.6927, 1.007, 0.6806, -0.007515, 0.9327, -0.006419, 0.9373, 1.008, 0.2834, -0.009604, 0.2822, 0.9985, 0.03013, 0.9974, 0.0389, -0.01067, 0.6927, 1.007, 0.3292, 1.003, 0.309, -0.007945, 0.6806, -0.007515, 0.4814, 0.9819, 0.06681, 0.8025, 0.4665, 0.02188, 0.3292, 1.003, 0.02591, 1.008, -0.005673, -0.00572, 0.309, -0.007945, 0.06681, 0.8025, 0.0465, 0.2384, 0.4665, 0.02188, 0.4814, 0.9819, 0.4665, 0.02188, 0.5846, 0.02927, 0.6017, 0.9898, 0.9536, 0.2241, 0.9666, 0.7772, 0.6017, 0.9898, 0.5846, 0.02927, 0.9536, 0.2241, 0.6017, 0.9898, 0.4751, 0.978, 0.4598, 0.01776, 0.5778, 0.02514, 0.5971, 0.987, 0.9428, 0.2175, 0.9557, 0.7705, 0.5971, 0.987, 0.5778, 0.02514, 0.9428, 0.2175, 0.5971, 0.987, 0.4806, 0.9868, 0.06417, 0.8126, 0.466, -0.002665, 0.06417, 0.8126, 0.04649, 0.2003, 0.466, -0.002665, 0.2775, -0.001693, 0.2757, 1.006, 0.02357, 1.005, 0.03293, -0.002813, 0.2775, -0.001693, 0.6746, 0.002251, 0.6809, 1.007, 0.2757, 1.006, 0.6746, 0.002251, 0.9779, -0.002811, 0.9956, 1.005, 0.6809, 1.007, 0.4806, 0.9868, 0.466, -0.002665, 0.5841, 0.004622, 0.6011, 0.9934, 0.9519, 0.1863, 0.9666, 0.7877, 0.6011, 0.9934, 0.5841, 0.004622, 0.9519, 0.1863, 0.6011, 0.9934, 0.4827, 0.9572, 0.06928, 0.8077, 0.4693, 0.01484, 0.06928, 0.8077, 0.05052, 0.2302, 0.4693, 0.01484, 0.2802, -0.003628, 0.2786, 1.021, 0.0265, 1.02, 0.03567, -0.004115, 0.2802, -0.003628, 0.6437, 0.0007747, 0.6502, 1.021, 0.2786, 1.021, 0.6437, 0.0007747, 0.928, -0.004088, 0.9449, 1.02, 0.6502, 1.021, 0.4827, 0.9572, 0.4693, 0.01484, 0.5892, 0.0222, 0.6036, 0.9722, 0.9604, 0.2182, 0.9713, 0.7851, 0.6036, 0.9722, 0.5892, 0.0222, 0.9604, 0.2182, 0.6036, 0.9722, 0.4824, 0.9808, 0.06903, 0.7933, 0.469, 0.003354, 0.06903, 0.7933, 0.05005, 0.2159, 0.469, 0.003354, 0.2842, -0.003627, 0.2826, 1.021, 0.02926, 1.02, 0.03839, -0.004115, 0.2842, -0.003627, 0.6477, 0.0007781, 0.6541, 1.021, 0.2826, 1.021, 0.6477, 0.0007781, 0.9511, -0.004069, 0.9689, 1.02, 0.6541, 1.021, 0.4824, 0.9808, 0.469, 0.003354, 0.5889, 0.01067, 0.6034, 0.9893, 0.96, 0.2034, 0.9713, 0.7703, 0.6034, 0.9893, 0.5889, 0.01067, 0.96, 0.2034, 0.6034, 0.9893])
me_wall_wood.materials.append(mat_wood)
me_wall_wood.materials.append(mat_stump)
me_wall_wood.use_remesh_preserve_volume = False
me_wall_wood.use_remesh_preserve_attributes = False
me_wall_wood.use_mirror_vertex_groups = False
me_wall_wood.update()
me_stumpcylinder = bpy.data.meshes.new('stumpCylinder')
me_stumpcylinder.from_pydata([(0.0, 0.5, -1.0), (0.0, 0.5, 1.0), (0.3536, 0.3536, -1.0), (0.3536, 0.3536, 1.0), (0.5, -2.186e-08, -1.0), (0.5, -2.186e-08, 1.0), (0.3536, -0.3536, -1.0), (0.3536, -0.3536, 1.0), (-4.371e-08, -0.5, -1.0), (-0.3536, -0.3536, -1.0), (-0.3536, -0.3536, 1.0), (-0.5, 5.962e-09, -1.0), (-0.5, 5.962e-09, 1.0), (-0.3536, 0.3536, -1.0), (-0.3536, 0.3536, 1.0), (-4.371e-08, -0.5, 1.0)], [], [(0, 1, 3, 2), (2, 3, 5, 4), (4, 5, 7, 6), (9, 10, 12, 11), (13, 14, 1, 0), (11, 12, 14, 13), (0, 2, 4, 6, 8), (1, 14, 12, 10, 15), (6, 7, 15, 8), (8, 15, 10, 9), (3, 1, 15, 7, 5), (13, 0, 8, 9, 11)])
me_stumpcylinder.polygons.foreach_set('material_index', [0, 0, 0, 0, 0, 0, 1, 1, 0, 0, 1, 1])
_uv = me_stumpcylinder.uv_layers.new(name='UVMap')
_uv.uv.foreach_set('vector', [0.5, 8.278e-05, 0.5, 0.6533, 0.375, 0.6533, 0.375, 8.237e-05, 0.375, 8.237e-05, 0.375, 0.6533, 0.25, 0.6533, 0.25, 8.186e-05, 0.25, 8.186e-05, 0.25, 0.6533, 0.1251, 0.6533, 0.1251, 8.136e-05, 0.8749, 8.377e-05, 0.8749, 0.6533, 0.75, 0.6533, 0.75, 8.35e-05, 0.625, 8.317e-05, 0.625, 0.6533, 0.5, 0.6533, 0.5, 8.278e-05, 0.75, 8.35e-05, 0.75, 0.6533, 0.625, 0.6533, 0.625, 8.317e-05, 0.7071, 9.998e-05, 0.9999, 0.2929, 0.9999, 0.7071, 0.7071, 0.9999, 0.2929, 0.9999, 0.2929, 0.9999, 0.0001, 0.7071, 9.998e-05, 0.2929, 0.2929, 9.998e-05, 0.7071, 0.0001, 0.1251, 8.136e-05, 0.1251, 0.6533, 8.081e-05, 0.6533, 8.081e-05, 8.081e-05, 0.9999, 8.412e-05, 0.9999, 0.6533, 0.8749, 0.6533, 0.8749, 8.377e-05, 0.7071, 0.9999, 0.2929, 0.9999, 0.7071, 0.0001, 0.9999, 0.2929, 0.9999, 0.7071, 0.2929, 0.0001, 0.7071, 9.998e-05, 0.2929, 0.9999, 0.0001001, 0.7071, 9.998e-05, 0.2929])
me_stumpcylinder.materials.append(mat_wood)
me_stumpcylinder.materials.append(mat_stump)
me_stumpcylinder.use_remesh_preserve_volume = False
me_stumpcylinder.use_remesh_preserve_attributes = False
me_stumpcylinder.use_mirror_vertex_groups = False
me_stumpcylinder.update()

# ---- objects
ob_tree_shifty_top = bpy.data.objects.new('Tree_Shifty_Top', me_tree_top)
ob_tree_shifty = bpy.data.objects.new('Tree_Shifty', me_tree_base)
ob_structurepost = bpy.data.objects.new('StructurePost', me_post)
ob_tree_palm = bpy.data.objects.new('Tree_Palm', me_tree_palm)
ob_tree_shifty_stump = bpy.data.objects.new('Tree_Shifty_Stump', me_tree_stump)
ob_plant = bpy.data.objects.new('Plant', me_plant_large)
ob_plant_small = bpy.data.objects.new('Plant_Small', me_plant_small)
ob_debug_light_003 = bpy.data.objects.new('debug_light.003', light_light_003)
ob_debug_light_002 = bpy.data.objects.new('debug_light.002', light_light_002)
ob_woodbox = bpy.data.objects.new('WoodBox', me_box)
ob_woodpile3 = bpy.data.objects.new('WoodPile3', me_woodpile3)
ob_woodpile2 = bpy.data.objects.new('WoodPile2', me_woodpile2)
ob_woodpile1 = bpy.data.objects.new('WoodPile1', me_woodpile1)
ob_woodwall = bpy.data.objects.new('WoodWall', me_wall_wood)
ob_stump_cylinder = bpy.data.objects.new('Stump_Cylinder', me_stumpcylinder)
ob_debug_light = bpy.data.objects.new('debug_light', light_light)
ob_debug_light_001 = bpy.data.objects.new('debug_light.001', light_light_001)

# ---- transforms, parenting, visibility, modifiers, constraints
ob_tree_shifty_top.location = (-4.0, 4.0, 0.0)
ob_tree_shifty_top.lineart.crease_threshold = 0.0
ob_tree_shifty.location = (-4.0, 0.0, 0.0)
ob_tree_shifty.lineart.crease_threshold = 0.0
ob_structurepost.location = (4.0, -4.0, 0.0)
ob_structurepost.lineart.crease_threshold = 0.0
ob_tree_palm.location = (0.0, 4.0, 0.0)
ob_tree_palm.lineart.crease_threshold = 0.0
ob_tree_shifty_stump.location = (-4.0, 2.0, 0.0)
ob_tree_shifty_stump.lineart.crease_threshold = 0.0
ob_plant.location = (4.0, 0.0, 0.0)
ob_plant.lineart.crease_threshold = 0.0
ob_plant_small.location = (4.0, 4.0, 0.0)
ob_plant_small.lineart.crease_threshold = 0.0
ob_debug_light_003.location = (1.0, 0.0, 0.0)
ob_debug_light_003.rotation_euler = (-1.703, 0.3633, -5.776)
ob_debug_light_003.lineart.crease_threshold = 0.0
ob_debug_light_002.location = (1.0, 0.0, 0.0)
ob_debug_light_002.rotation_euler = (-2.536, 0.6075, -3.053)
ob_debug_light_002.lineart.crease_threshold = 0.0
ob_woodbox.location = (-4.0, -4.0, 0.0)
ob_woodbox.lineart.crease_threshold = 0.0
ob_woodpile3.location = (8.0, -8.0, 0.0)
ob_woodpile3.lineart.crease_threshold = 0.0
ob_woodpile2.location = (8.0, -4.0, 0.0)
ob_woodpile2.lineart.crease_threshold = 0.0
ob_woodpile1.location = (8.0, 0.0, 0.0)
ob_woodpile1.lineart.crease_threshold = 0.0
ob_woodwall.location = (0.0, -4.0, 0.0)
ob_woodwall.lineart.crease_threshold = 0.0
ob_stump_cylinder.location = (0.0, -8.0, 0.0)
ob_stump_cylinder.scale = (0.6271, 0.6271, 0.6271)
ob_stump_cylinder.lineart.crease_threshold = 0.0
ob_debug_light.location = (0.0, 0.0, 0.0)
ob_debug_light.rotation_euler = (-0.07883, -0.3229, 1.309)
ob_debug_light.lineart.crease_threshold = 0.0
ob_debug_light_001.location = (0.0, 0.0, 0.0)
ob_debug_light_001.rotation_euler = (-0.9057, 0.0, -0.9625)
ob_debug_light_001.lineart.crease_threshold = 0.0

# ---- collection membership
col_collection_1.objects.link(ob_tree_shifty_top)
col_collection_1.objects.link(ob_tree_shifty)
col_collection_1.objects.link(ob_structurepost)
col_collection_1.objects.link(ob_tree_palm)
col_collection_1.objects.link(ob_tree_shifty_stump)
col_collection_1.objects.link(ob_plant)
col_collection_1.objects.link(ob_plant_small)
col_collection_9.objects.link(ob_debug_light_003)
col_collection_9.objects.link(ob_debug_light_002)
col_collection_10.objects.link(ob_woodbox)
col_collection_10.objects.link(ob_woodpile3)
col_collection_10.objects.link(ob_woodpile2)
col_collection_10.objects.link(ob_woodpile1)
col_collection_10.objects.link(ob_woodwall)
col_collection_10.objects.link(ob_stump_cylinder)
col_collection_10.objects.link(ob_debug_light)
col_collection_10.objects.link(ob_debug_light_001)

# ---- scene / render settings (as saved in the file)
scene.frame_start = 1; scene.frame_end = 250; scene.frame_set(0)
scene.render.engine = 'BLENDER_EEVEE_NEXT'
scene.render.image_settings.compression = 90
scene.render.resolution_percentage = 50
scene.render.dither_intensity = 0.0
scene.cycles.use_denoising = False
scene.cycles.samples = 10
scene.cycles.sampling_pattern = 'TABULATED_SOBOL'
scene.cycles.light_sampling_threshold = 0.0
scene.cycles.use_adaptive_sampling = False
scene.cycles.use_light_tree = False
scene.cycles.blur_glossy = 0.0
scene.cycles.volume_bounces = 1
scene.cycles.pixel_filter_type = 'GAUSSIAN'
scene.cycles.sample_clamp_indirect = 0.0
scene.view_settings.view_transform = 'Standard'
bpy.context.view_layer.update()

# ---- added for rendering (the .blend has no active camera): camera
cam_auto = bpy.data.cameras.new('AutoCamera')
cam_auto.lens = 50.0
cam_auto.sensor_width = 36.0
cam_auto.clip_end = 1000.0
ob_auto_camera = bpy.data.objects.new('AutoCamera', cam_auto)
scene.collection.objects.link(ob_auto_camera)
ob_auto_camera.location = (21.9102, -25.892, 18.6911)
ob_auto_camera.rotation_euler = (1.09748, -7.21219e-08, 0.694738)
scene.camera = ob_auto_camera
bpy.context.view_layer.update()
